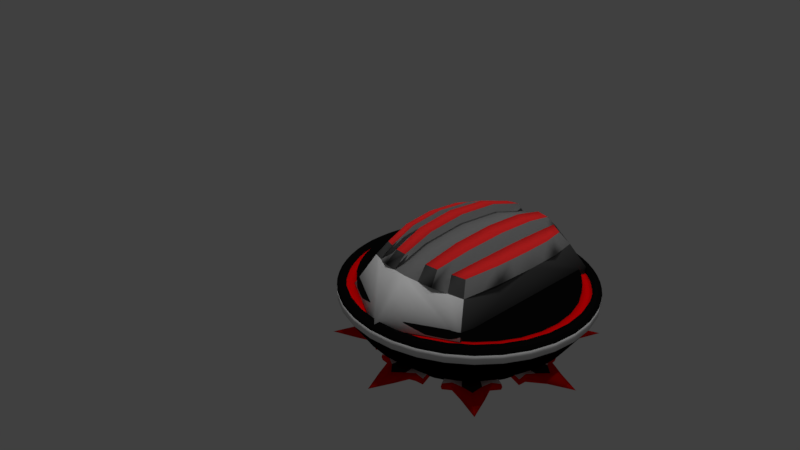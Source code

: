 # Source: spinner.blend  (saved by Blender 2.78.0; exported with 4.5.12 LTS)
import bpy
from mathutils import Matrix  # noqa: F401  (used for matrix-valued properties, if any)

bpy.ops.wm.read_factory_settings(use_empty=True)
scene = bpy.context.scene
scene.name = 'Scene'

# ---- collections
col_collection_1 = bpy.data.collections.new('Collection 1'); scene.collection.children.link(col_collection_1)

# ---- materials (node trees are filled in below, after node groups)
mat_material_006 = bpy.data.materials.new('Material.006')
mat_material_006.alpha_threshold = 0.0
mat_material_006.use_transparent_shadow = False
mat_material_006.diffuse_color = (0.01467, 0.01467, 0.01467, 1.0)
mat_material_006.roughness = 0.5
mat_material_007 = bpy.data.materials.new('Material.007')
mat_material_007.alpha_threshold = 0.0
mat_material_007.use_transparent_shadow = False
mat_material_007.diffuse_color = (0.8, 0.002929, 0.0, 1.0)
mat_material_007.roughness = 0.5
mat_material_011 = bpy.data.materials.new('Material.011')
mat_material_011.alpha_threshold = 0.0
mat_material_011.use_transparent_shadow = False
mat_material_011.roughness = 0.5
mat_material = bpy.data.materials.new('Material')
mat_material.alpha_threshold = 0.0
mat_material.use_transparent_shadow = False
mat_material.roughness = 0.5
mat_material_003 = bpy.data.materials.new('Material.003')
mat_material_003.alpha_threshold = 0.0
mat_material_003.use_transparent_shadow = False
mat_material_003.diffuse_color = (0.8, 0.0, 0.001203, 1.0)
mat_material_003.roughness = 0.5
mat_material_004 = bpy.data.materials.new('Material.004')
mat_material_004.alpha_threshold = 0.0
mat_material_004.use_transparent_shadow = False
mat_material_004.diffuse_color = (0.00258, 0.00258, 0.00258, 1.0)
mat_material_004.roughness = 0.5
mat_material_008 = bpy.data.materials.new('Material.008')
mat_material_008.alpha_threshold = 0.0
mat_material_008.use_transparent_shadow = False
mat_material_008.diffuse_color = (0.8, 0.0243, 0.0243, 1.0)
mat_material_008.roughness = 0.5
mat_material_009 = bpy.data.materials.new('Material.009')
mat_material_009.alpha_threshold = 0.0
mat_material_009.use_transparent_shadow = False
mat_material_009.diffuse_color = (0.1873, 0.1873, 0.1873, 1.0)
mat_material_009.roughness = 0.5
mat_material_010 = bpy.data.materials.new('Material.010')
mat_material_010.alpha_threshold = 0.0
mat_material_010.use_transparent_shadow = False
mat_material_010.diffuse_color = (0.06072, 0.06072, 0.06072, 1.0)
mat_material_010.roughness = 0.5
mat_material_012 = bpy.data.materials.new('Material.012')
mat_material_012.alpha_threshold = 0.0
mat_material_012.use_transparent_shadow = False
mat_material_012.roughness = 0.5
mat_material_005 = bpy.data.materials.new('Material.005')
mat_material_005.alpha_threshold = 0.0
mat_material_005.use_transparent_shadow = False
mat_material_005.diffuse_color = (0.0, 0.0, 0.0, 1.0)
mat_material_005.roughness = 0.5

# ---- material node trees

# ---- world
world_world = bpy.data.worlds.new('World'); scene.world = world_world
world_world.color = (0.05088, 0.05088, 0.05088)
world_world.use_sun_shadow = False
world_world.sun_shadow_jitter_overblur = 0.0
world_world.cycles.sampling_method = 'MANUAL'

# ---- cameras
cam_camera = bpy.data.cameras.new('Camera')
cam_camera.clip_end = 100.0
cam_camera.lens = 35.0
cam_camera.sensor_width = 32.0
cam_camera.sensor_height = 18.0
cam_camera.ortho_scale = 7.314
cam_camera.dof.focus_distance = 0.0
cam_camera.dof.aperture_fstop = 128.0

# ---- lights
light_spot = bpy.data.lights.new('Spot', 'SPOT')
light_spot.transmission_factor = 0.0
light_spot.energy = 100.0
light_spot.shadow_buffer_clip_start = 0.5
light_spot.shadow_soft_size = 0.1
light_spot.shadow_maximum_resolution = 0.006
light_spot.use_absolute_resolution = True
light_sun = bpy.data.lights.new('Sun', 'SUN')
light_sun.transmission_factor = 0.0
light_sun.angle = 0.1993
light_sun.energy = 1.0
light_sun.shadow_buffer_clip_start = 0.5
light_sun.shadow_soft_size = 0.1
light_sun.shadow_cascade_max_distance = 1000.0
light_lamp = bpy.data.lights.new('Lamp', 'POINT')
light_lamp.transmission_factor = 0.0
light_lamp.cutoff_distance = 30.0
light_lamp.energy = 100.0
light_lamp.shadow_buffer_clip_start = 1.001
light_lamp.shadow_soft_size = 0.1
light_lamp.shadow_maximum_resolution = 0.006
light_lamp.use_absolute_resolution = True

# ---- meshes
me_cube = bpy.data.meshes.new('Cube')
me_cube.from_pydata([], [], [])
me_cube.use_remesh_preserve_volume = False
me_cube.use_remesh_preserve_attributes = False
me_cube.use_mirror_vertex_groups = False
me_cube.update()
me_circle_002 = bpy.data.meshes.new('Circle.002')
me_circle_002.from_pydata([(-0.3524, 3.124, -1.379), (-0.9549, 2.995, -1.38), (-1.521, 2.75, -1.382), (-2.028, 2.4, -1.383), (-2.457, 1.958, -1.385), (-2.791, 1.44, -1.386), (-3.018, 0.8675, -1.387), (-3.129, 0.2613, -1.387), (-3.12, -0.3549, -1.388), (-2.991, -0.9575, -1.388), (-2.746, -1.523, -1.388), (-2.396, -2.03, -1.387), (-1.954, -2.459, -1.386), (-1.436, -2.794, -1.385), (-0.8632, -3.021, -1.384), (-0.257, -3.132, -1.382), (0.3592, -3.123, -1.381), (0.9617, -2.993, -1.379), (1.527, -2.749, -1.378), (2.035, -2.399, -1.376), (2.464, -1.956, -1.375), (2.798, -1.439, -1.374), (3.025, -0.8657, -1.373), (3.136, -0.2596, -1.372), (3.127, 0.3567, -1.372), (2.997, 0.9592, -1.372), (2.753, 1.525, -1.372), (2.403, 2.032, -1.373), (1.96, 2.461, -1.373), (1.443, 2.796, -1.375), (0.87, 3.023, -1.376), (0.2638, 3.134, -1.377), (-0.9549, 2.995, -1.38), (-0.3524, 3.124, -1.379), (-1.521, 2.75, -1.382), (-2.028, 2.4, -1.383), (-2.457, 1.958, -1.385), (-2.791, 1.44, -1.386), (-3.018, 0.8675, -1.387), (-3.129, 0.2613, -1.387), (-3.12, -0.3549, -1.388), (-2.991, -0.9575, -1.388), (-2.746, -1.523, -1.388), (-2.396, -2.03, -1.387), (-1.954, -2.459, -1.386), (-1.436, -2.794, -1.385), (-0.8632, -3.021, -1.384), (-0.257, -3.132, -1.382), (0.3592, -3.123, -1.381), (0.9617, -2.993, -1.379), (1.527, -2.749, -1.378), (2.035, -2.399, -1.376), (2.464, -1.956, -1.375), (2.798, -1.439, -1.374), (3.025, -0.8657, -1.373), (3.136, -0.2596, -1.372), (3.127, 0.3567, -1.372), (2.997, 0.9592, -1.372), (2.753, 1.525, -1.372), (2.403, 2.032, -1.373), (1.96, 2.461, -1.373), (1.443, 2.796, -1.375), (0.87, 3.023, -1.376), (0.2638, 3.134, -1.377), (-0.8061, 2.524, -0.6506), (-0.2983, 2.633, -0.6493), (-1.283, 2.318, -0.6519), (-1.71, 2.023, -0.6531), (-2.072, 1.65, -0.6543), (-2.354, 1.214, -0.6552), (-2.545, 0.7308, -0.656), (-2.639, 0.2199, -0.6566), (-2.631, -0.2995, -0.6569), (-2.522, -0.8073, -0.6569), (-2.316, -1.284, -0.6567), (-2.021, -1.711, -0.6562), (-1.648, -2.073, -0.6556), (-1.212, -2.355, -0.6547), (-0.7288, -2.547, -0.6536), (-0.2179, -2.64, -0.6524), (0.3015, -2.632, -0.6511), (0.8093, -2.523, -0.6498), (1.286, -2.317, -0.6485), (1.714, -2.022, -0.6472), (2.075, -1.649, -0.6461), (2.357, -1.213, -0.6452), (2.549, -0.73, -0.6444), (2.642, -0.2191, -0.6438), (2.634, 0.3003, -0.6435), (2.525, 0.8081, -0.6435), (2.319, 1.285, -0.6437), (2.024, 1.712, -0.6442), (1.651, 2.074, -0.6448), (1.215, 2.356, -0.6457), (0.732, 2.547, -0.6468), (0.2211, 2.641, -0.648), (-0.9544, 2.995, -1.598), (-0.3519, 3.125, -1.596), (-1.52, 2.751, -1.599), (-2.027, 2.4, -1.601), (-2.456, 1.958, -1.602), (-2.791, 1.441, -1.603), (-3.018, 0.8676, -1.604), (-3.129, 0.2614, -1.605), (-3.12, -0.3548, -1.605), (-2.99, -0.9573, -1.605), (-2.746, -1.523, -1.605), (-2.395, -2.03, -1.604), (-1.953, -2.459, -1.603), (-1.436, -2.794, -1.602), (-0.8627, -3.021, -1.601), (-0.2565, -3.132, -1.6), (0.3597, -3.123, -1.598), (0.9623, -2.993, -1.597), (1.528, -2.749, -1.595), (2.035, -2.398, -1.594), (2.464, -1.956, -1.592), (2.799, -1.439, -1.591), (3.026, -0.8656, -1.59), (3.137, -0.2594, -1.589), (3.127, 0.3568, -1.589), (2.998, 0.9593, -1.589), (2.754, 1.525, -1.589), (2.403, 2.032, -1.59), (1.961, 2.461, -1.591), (1.443, 2.796, -1.592), (0.8705, 3.023, -1.593), (0.2643, 3.134, -1.594), (-0.8105, 2.547, -1.803), (-0.2981, 2.657, -1.801), (-1.292, 2.339, -1.804), (-1.723, 2.042, -1.805), (-2.088, 1.665, -1.806), (-2.372, 1.225, -1.807), (-2.565, 0.7381, -1.808), (-2.66, 0.2226, -1.809), (-2.652, -0.3014, -1.809), (-2.542, -0.8139, -1.809), (-2.334, -1.295, -1.809), (-2.036, -1.726, -1.808), (-1.66, -2.091, -1.808), (-1.22, -2.376, -1.807), (-0.7326, -2.569, -1.806), (-0.217, -2.663, -1.805), (0.307, -2.655, -1.803), (0.8194, -2.545, -1.802), (1.301, -2.337, -1.801), (1.732, -2.039, -1.799), (2.097, -1.663, -1.798), (2.381, -1.223, -1.797), (2.574, -0.7359, -1.796), (2.669, -0.2203, -1.796), (2.661, 0.3037, -1.796), (2.551, 0.8161, -1.796), (2.343, 1.297, -1.796), (2.045, 1.728, -1.796), (1.669, 2.093, -1.797), (1.229, 2.378, -1.798), (0.7414, 2.571, -1.799), (0.2259, 2.665, -1.8), (-0.8105, 2.547, -1.803), (-0.2981, 2.657, -1.801), (-1.292, 2.339, -1.804), (-1.723, 2.042, -1.805), (-2.088, 1.665, -1.806), (-2.372, 1.225, -1.807), (-2.565, 0.7381, -1.808), (-2.66, 0.2226, -1.809), (-2.652, -0.3014, -1.809), (-2.542, -0.8139, -1.809), (-2.334, -1.295, -1.809), (-2.036, -1.726, -1.808), (-1.66, -2.091, -1.808), (-1.22, -2.376, -1.807), (-0.7326, -2.569, -1.806), (-0.217, -2.663, -1.805), (0.307, -2.655, -1.803), (0.8194, -2.545, -1.802), (1.301, -2.337, -1.801), (1.732, -2.039, -1.799), (2.097, -1.663, -1.798), (2.381, -1.223, -1.797), (2.574, -0.7359, -1.796), (2.669, -0.2203, -1.796), (2.661, 0.3037, -1.796), (2.551, 0.8161, -1.796), (2.343, 1.297, -1.796), (2.045, 1.728, -1.796), (1.669, 2.093, -1.797), (1.229, 2.378, -1.798), (0.7414, 2.571, -1.799), (0.2259, 2.665, -1.8), (-0.6554, 3.07, -1.604), (-1.242, 2.883, -1.605), (-1.78, 2.584, -1.607), (-2.25, 2.187, -1.608), (-2.633, 1.705, -1.609), (-2.914, 1.158, -1.61), (-3.084, 0.5665, -1.611), (-3.135, -0.04685, -1.612), (-3.065, -0.6583, -1.612), (-2.878, -1.244, -1.612), (-2.579, -1.783, -1.611), (-2.182, -2.252, -1.611), (-1.7, -2.636, -1.61), (-1.153, -2.917, -1.609), (-0.5615, -3.087, -1.607), (0.0518, -3.138, -1.606), (0.6633, -3.068, -1.604), (1.249, -2.881, -1.603), (1.788, -2.582, -1.601), (2.257, -2.185, -1.6), (2.641, -1.703, -1.598), (2.922, -1.156, -1.597), (3.092, -0.5645, -1.597), (3.143, 0.04885, -1.596), (3.073, 0.6603, -1.596), (2.886, 1.246, -1.596), (2.587, 1.785, -1.596), (2.19, 2.254, -1.597), (1.708, 2.638, -1.598), (1.161, 2.919, -1.599), (0.5694, 3.089, -1.601), (-0.04391, 3.14, -1.602), (-0.5548, 2.604, -1.807), (-1.052, 2.445, -1.808), (-1.508, 2.192, -1.809), (-1.907, 1.855, -1.811), (-2.232, 1.447, -1.812), (-2.471, 0.9825, -1.813), (-2.615, 0.4807, -1.813), (-2.658, -0.03946, -1.814), (-2.599, -0.5581, -1.814), (-2.44, -1.055, -1.814), (-2.187, -1.512, -1.813), (-1.849, -1.91, -1.813), (-1.441, -2.235, -1.812), (-0.9769, -2.474, -1.811), (-0.4751, -2.618, -1.81), (0.04504, -2.661, -1.809), (0.5637, -2.602, -1.807), (1.061, -2.443, -1.806), (1.517, -2.19, -1.805), (1.916, -1.853, -1.804), (2.241, -1.444, -1.802), (2.48, -0.9802, -1.802), (2.624, -0.4785, -1.801), (2.667, 0.04171, -1.8), (2.608, 0.5603, -1.8), (2.449, 1.057, -1.8), (2.196, 1.514, -1.801), (1.858, 1.912, -1.801), (1.45, 2.237, -1.802), (0.9858, 2.476, -1.803), (0.484, 2.62, -1.804), (-0.03614, 2.663, -1.806), (2.815, -0.8051, -1.729), (2.919, -0.2412, -1.729), (-2.781, -0.8904, -1.743), (-2.554, -1.417, -1.743), (2.91, 0.3321, -1.729), (-2.228, -1.888, -1.743), (2.789, 0.8926, -1.728), (-1.816, -2.288, -1.742), (2.562, 1.419, -1.729), (-1.335, -2.599, -1.741), (2.236, 1.891, -1.729), (-0.8019, -2.81, -1.74), (-0.3267, 2.907, -1.735), (-0.8872, 2.786, -1.736), (1.825, 2.29, -1.73), (-0.238, -2.913, -1.738), (-1.413, 2.559, -1.738), (1.343, 2.601, -1.731), (0.3352, -2.905, -1.737), (-1.885, 2.233, -1.739), (0.8104, 2.812, -1.732), (0.8957, -2.784, -1.735), (-2.284, 1.822, -1.74), (0.2465, 2.915, -1.733), (1.422, -2.557, -1.734), (-2.596, 1.34, -1.741), (1.894, -2.231, -1.733), (-2.807, 0.8072, -1.742), (2.293, -1.819, -1.731), (-2.91, 0.2433, -1.743), (2.604, -1.338, -1.73), (-2.901, -0.3299, -1.743), (-2.848, -0.6115, -1.75), (2.716, -1.074, -1.737), (-2.912, -0.04337, -1.75), (2.454, -1.582, -1.738), (-2.865, 0.5265, -1.749), (2.098, -2.03, -1.739), (-2.707, 1.076, -1.749), (1.662, -2.399, -1.74), (-0.04018, 2.918, -1.741), (-2.445, 1.584, -1.748), (1.161, -2.676, -1.741), (0.5297, 2.87, -1.74), (-2.089, 2.032, -1.746), (0.6169, -2.851, -1.743), (1.079, 2.713, -1.738), (-1.653, 2.401, -1.745), (0.04875, -2.915, -1.744), (1.588, 2.451, -1.737), (-1.153, 2.679, -1.744), (-0.5211, -2.868, -1.746), (2.035, 2.095, -1.736), (-0.6083, 2.853, -1.742), (-1.071, -2.71, -1.747), (2.405, 1.658, -1.736), (-1.579, -2.449, -1.748), (2.682, 1.158, -1.735), (-2.027, -2.093, -1.749), (2.856, 0.6137, -1.735), (-2.396, -1.656, -1.75), (2.921, 0.04555, -1.735), (-2.673, -1.156, -1.75), (2.873, -0.5243, -1.736), (-0.5552, 2.604, -1.628), (-0.2986, 2.657, -1.623), (-1.052, 2.445, -1.63), (-0.811, 2.547, -1.624), (-1.509, 2.192, -1.631), (-1.292, 2.339, -1.626), (-1.907, 1.855, -1.632), (-1.723, 2.042, -1.627), (-2.232, 1.446, -1.633), (-2.088, 1.665, -1.628), (-2.471, 0.9824, -1.634), (-2.373, 1.225, -1.629), (-2.615, 0.4806, -1.635), (-2.566, 0.738, -1.63), (-2.658, -0.03957, -1.635), (-2.66, 0.2225, -1.63), (-2.599, -0.5582, -1.635), (-2.652, -0.3016, -1.631), (-2.44, -1.055, -1.635), (-2.542, -0.814, -1.631), (-2.187, -1.512, -1.635), (-2.334, -1.295, -1.63), (-1.85, -1.91, -1.634), (-2.037, -1.726, -1.63), (-1.441, -2.235, -1.634), (-1.66, -2.091, -1.629), (-0.9773, -2.474, -1.633), (-1.22, -2.376, -1.628), (-0.4756, -2.618, -1.631), (-0.733, -2.569, -1.627), (0.0446, -2.661, -1.63), (-0.2175, -2.663, -1.626), (0.5632, -2.602, -1.629), (0.3066, -2.655, -1.625), (1.06, -2.443, -1.628), (0.819, -2.545, -1.624), (1.517, -2.19, -1.626), (1.3, -2.337, -1.622), (1.915, -1.853, -1.625), (1.731, -2.04, -1.621), (2.24, -1.444, -1.624), (2.096, -1.663, -1.62), (2.479, -0.9803, -1.623), (2.381, -1.223, -1.619), (2.623, -0.4786, -1.622), (2.574, -0.736, -1.618), (2.666, 0.0416, -1.622), (2.668, -0.2204, -1.618), (2.607, 0.5602, -1.622), (2.66, 0.3036, -1.617), (2.448, 1.057, -1.622), (2.55, 0.816, -1.617), (2.195, 1.514, -1.622), (2.342, 1.297, -1.617), (1.858, 1.912, -1.623), (2.045, 1.728, -1.618), (1.449, 2.237, -1.624), (1.668, 2.093, -1.619), (0.9853, 2.476, -1.625), (1.228, 2.378, -1.619), (0.4836, 2.62, -1.626), (0.741, 2.571, -1.621), (-0.03658, 2.663, -1.627), (0.2255, 2.665, -1.622), (2.815, -0.8052, -1.551), (-2.781, -0.8905, -1.565), (-0.3271, 2.907, -1.556), (2.918, -0.2413, -1.55), (-2.554, -1.417, -1.565), (2.909, 0.3319, -1.55), (-2.228, -1.888, -1.564), (2.789, 0.8924, -1.55), (-1.817, -2.288, -1.563), (2.562, 1.419, -1.55), (-1.335, -2.599, -1.562), (2.236, 1.89, -1.551), (-0.8023, -2.81, -1.561), (-0.8876, 2.786, -1.558), (1.824, 2.29, -1.552), (-0.2384, -2.913, -1.56), (-1.414, 2.559, -1.559), (1.343, 2.601, -1.553), (0.3348, -2.905, -1.558), (-1.886, 2.233, -1.561), (0.81, 2.812, -1.554), (0.8953, -2.784, -1.557), (-2.285, 1.822, -1.562), (0.2461, 2.915, -1.555), (1.422, -2.557, -1.556), (-2.596, 1.34, -1.563), (1.893, -2.231, -1.554), (-2.807, 0.8071, -1.564), (2.292, -1.82, -1.553), (-2.911, 0.2432, -1.564), (2.604, -1.338, -1.552), (-2.902, -0.33, -1.565), (-2.848, -0.6116, -1.572), (2.715, -1.074, -1.558), (-2.913, -0.04348, -1.571), (2.454, -1.582, -1.559), (-2.865, 0.5264, -1.571), (2.098, -2.03, -1.56), (-2.708, 1.076, -1.57), (1.661, -2.399, -1.562), (-0.04062, 2.918, -1.562), (-2.446, 1.584, -1.569), (1.161, -2.677, -1.563), (0.5292, 2.87, -1.561), (-2.09, 2.032, -1.568), (0.6164, -2.851, -1.564), (1.079, 2.713, -1.56), (-1.653, 2.401, -1.567), (0.04831, -2.916, -1.566), (1.587, 2.451, -1.559), (-1.153, 2.678, -1.565), (-0.5215, -2.868, -1.567), (2.035, 2.095, -1.558), (-0.6087, 2.853, -1.564), (-1.071, -2.711, -1.569), (2.404, 1.658, -1.557), (-1.58, -2.449, -1.57), (2.681, 1.158, -1.557), (-2.027, -2.093, -1.57), (2.856, 0.6136, -1.557), (-2.396, -1.656, -1.571), (2.92, 0.04544, -1.557), (-2.674, -1.156, -1.571), (2.873, -0.5244, -1.557), (-1.572, 1.528, -2.384), (-1.151, -2.167, -2.386), (-1.575, 1.527, -0.8967), (-1.154, -2.168, -0.898), (1.2, 1.844, -2.377), (1.621, -1.851, -2.379), (1.196, 1.843, -0.8897), (1.617, -1.852, -0.891), (-1.932, 1.908, -1.641), (-1.672, -0.3546, -2.553), (-1.417, -2.618, -1.643), (-0.2374, 2.1, -0.7259), (0.2781, -2.425, -0.7275), (1.462, 2.294, -1.633), (1.977, -2.231, -1.634), (1.722, 0.03199, -2.544), (-0.2329, 2.101, -2.548), (0.2826, -2.424, -2.549), (0.2944, -2.548, -1.638), (-0.3419, 3.038, -1.637), (0.02576, -0.1611, -2.926), (-1.497, -1.322, -2.512), (1.535, 0.9911, -2.497), (0.5072, 2.083, -2.505), (-0.4548, -2.407, -2.503), (-1.706, 0.622, -2.505), (1.768, -0.9501, -2.504), (-0.9501, 1.917, -2.509), (0.997, -2.241, -2.5), (-0.9031, -0.2669, -2.843), (0.9542, -0.05536, -2.839), (-0.114, 1.063, -2.827), (0.1664, -1.398, -2.84), (1.044, -1.266, -2.751), (0.7657, 1.124, -2.744), (-0.9851, 0.9244, -2.748), (-0.7185, -1.466, -2.755), (-1.324, -1.744, -2.449), (1.367, 1.418, -2.437), (0.8534, 1.963, -2.441), (-0.8028, -2.287, -2.444), (-1.689, 0.1337, -2.529), (1.745, -0.459, -2.524), (-0.5915, 2.009, -2.528), (0.6398, -2.333, -2.524), (-1.288, -0.3108, -2.698), (0.49, -0.1082, -2.882), (-0.1734, 1.582, -2.688), (0.09608, -0.7794, -2.883), (-1.584, -0.8383, -2.532), (1.628, 0.5116, -2.521), (0.1371, 2.092, -2.527), (-0.08613, -2.415, -2.526), (-1.639, 1.075, -2.445), (1.694, -1.401, -2.441), (-1.261, 1.723, -2.447), (1.309, -2.046, -2.439), (-0.4387, -0.214, -2.885), (1.338, -0.01168, -2.692), (-0.04411, 0.4512, -2.877), (0.2245, -1.911, -2.695), (0.605, -1.332, -2.796), (1.406, -1.108, -2.627), (0.9989, -0.6605, -2.795), (1.02, -1.754, -2.625), (0.3259, 1.094, -2.786), (1.15, 1.057, -2.621), (0.6365, 1.603, -2.625), (0.86, 0.5342, -2.791), (-1.346, 0.7732, -2.627), (-0.5496, 0.9939, -2.788), (-0.9676, 1.421, -2.629), (-0.9441, 0.3287, -2.796), (-1.108, -1.394, -2.634), (-0.2761, -1.432, -2.798), (-0.8108, -0.8667, -2.799), (-0.5867, -1.937, -2.629), (-0.1811, -1.924, -2.662), (-0.3574, -0.8231, -2.841), (-1.198, -0.8525, -2.666), (-0.4941, 0.39, -2.836), (-0.5705, 1.502, -2.658), (-1.303, 1.248, -2.537), (1.244, 0.5229, -2.656), (1.002, 1.51, -2.531), (0.2315, 1.593, -2.656), (1.357, -1.577, -2.533), (1.372, -0.5598, -2.659), (0.5475, -0.72, -2.839), (0.6224, -1.832, -2.66), (0.4079, 0.4927, -2.834), (-1.317, 0.2312, -2.663), (-0.9552, -1.84, -2.539), (-1.157, -1.55, -2.77), (-1.006, -1.921, -2.714), (1.203, 1.223, -2.76), (1.056, 1.598, -2.707), (0.7525, 1.702, -2.763), (-0.7004, -2.026, -2.766), (-1.478, 0.09709, -2.84), (-1.463, -0.3313, -2.861), (1.535, -0.4229, -2.836), (1.514, 0.007885, -2.854), (-1.126, -0.2928, -2.989), (-1.386, -0.7556, -2.843), (-1.309, -1.18, -2.825), (1.432, 0.4286, -2.833), (1.351, 0.8493, -2.812), (0.1242, 1.815, -2.838), (0.4488, 1.807, -2.819), (-0.07169, -2.139, -2.838), (-0.3951, -2.132, -2.818), (-1.434, 0.923, -2.766), (-1.493, 0.5255, -2.819), (1.49, -1.249, -2.763), (1.555, -0.8537, -2.818), (-0.381, -0.2079, -3.152), (-0.7884, -0.2543, -3.116), (0.8802, -0.5997, -3.073), (0.8409, -0.06875, -3.112), (0.899, -1.559, -2.925), (0.9195, -1.131, -3.035), (0.5622, 1.386, -2.924), (0.7583, 0.4485, -3.07), (0.6757, 0.9657, -3.029), (-1.177, 0.6581, -2.926), (-0.4783, 0.8518, -3.067), (-0.8604, 0.7908, -3.033), (-0.845, 1.226, -2.928), (-0.8296, 1.662, -2.823), (-0.8244, 0.2682, -3.074), (-0.9678, -1.243, -2.932), (-0.2383, -1.277, -3.076), (-0.6265, -1.307, -3.039), (-0.7074, -0.7805, -3.077), (-0.5108, -1.719, -2.928), (-0.5151, 1.743, -2.84), (0.8785, -1.987, -2.814), (0.5651, -2.067, -2.836), (0.4337, -0.1151, -3.15), (-1.375, 1.321, -2.713), (1.426, -1.644, -2.708), (-1.102, 1.491, -2.768), (1.152, -1.815, -2.761), (1.178, -0.03043, -2.983), (0.5347, -1.189, -3.074), (1.237, -0.9921, -2.926), (0.2898, 0.9393, -3.065), (1.013, 0.9075, -2.921), (-0.155, -1.708, -2.957), (-0.3096, -0.7422, -3.114), (-1.047, -0.768, -2.96), (-0.4296, 0.3219, -3.11), (-0.4967, 1.297, -2.954), (-1.139, 1.075, -2.847), (1.095, 0.4386, -2.952), (0.8828, 1.305, -2.842), (0.207, 1.377, -2.952), (1.195, -1.404, -2.844), (1.207, -0.5113, -2.955), (0.4842, -0.6518, -3.112), (0.5499, -1.628, -2.955), (0.3617, 0.4121, -3.108), (-1.151, 0.1827, -2.957), (-0.8341, -1.635, -2.849), (-0.2761, 2.439, -0.6905), (-0.7465, 2.338, -0.6917), (-1.188, 2.147, -0.6929), (-1.584, 1.874, -0.694), (-1.919, 1.528, -0.6951), (-2.18, 1.124, -0.696), (-2.357, 0.677, -0.6967), (-2.444, 0.2037, -0.6972), (-2.437, -0.2773, -0.6975), (-2.336, -0.7477, -0.6975), (-2.145, -1.189, -0.6973), (-1.872, -1.585, -0.6969), (-1.526, -1.92, -0.6963), (-1.122, -2.181, -0.6954), (-0.6749, -2.359, -0.6944), (-0.2016, -2.445, -0.6933), (0.2795, -2.438, -0.6921), (0.7499, -2.337, -0.6909), (1.192, -2.146, -0.6897), (1.587, -1.873, -0.6886), (1.922, -1.527, -0.6875), (2.184, -1.123, -0.6866), (2.361, -0.6761, -0.6859), (2.448, -0.2029, -0.6854), (2.44, 0.2782, -0.6851), (2.339, 0.7486, -0.6851), (2.148, 1.19, -0.6853), (1.875, 1.586, -0.6857), (1.53, 1.921, -0.6864), (1.126, 2.182, -0.6872), (0.6783, 2.36, -0.6882), (0.205, 2.446, -0.6893), (-0.7465, 2.338, -0.6917), (-0.2761, 2.439, -0.6905), (-1.188, 2.147, -0.6929), (-1.584, 1.874, -0.694), (-1.919, 1.528, -0.6951), (-2.18, 1.124, -0.696), (-2.357, 0.677, -0.6967), (-2.444, 0.2037, -0.6972), (-2.437, -0.2773, -0.6975), (-2.336, -0.7477, -0.6975), (-2.145, -1.189, -0.6973), (-1.872, -1.585, -0.6969), (-1.526, -1.92, -0.6963), (-1.122, -2.181, -0.6954), (-0.6749, -2.359, -0.6944), (-0.2016, -2.445, -0.6933), (0.2795, -2.438, -0.6921), (0.7499, -2.337, -0.6909), (1.192, -2.146, -0.6897), (1.587, -1.873, -0.6886), (1.922, -1.527, -0.6875), (2.184, -1.123, -0.6866), (2.361, -0.6761, -0.6859), (2.448, -0.2029, -0.6854), (2.44, 0.2782, -0.6851), (2.339, 0.7486, -0.6851), (2.148, 1.19, -0.6853), (1.875, 1.586, -0.6857), (1.53, 1.921, -0.6864), (1.126, 2.182, -0.6872), (0.6783, 2.36, -0.6882), (0.205, 2.446, -0.6893), (-0.6303, 1.97, -0.122), (-0.2338, 2.055, -0.121), (-1.002, 1.809, -0.123), (-1.336, 1.579, -0.124), (-1.619, 1.288, -0.1249), (-1.839, 0.9473, -0.1256), (-1.988, 0.5703, -0.1262), (-2.061, 0.1714, -0.1267), (-2.055, -0.234, -0.1269), (-1.97, -0.6305, -0.127), (-1.809, -1.003, -0.1268), (-1.579, -1.336, -0.1264), (-1.287, -1.619, -0.1259), (-0.9469, -1.839, -0.1252), (-0.5699, -1.988, -0.1244), (-0.171, -2.061, -0.1234), (0.2344, -2.055, -0.1224), (0.6309, -1.97, -0.1214), (1.003, -1.809, -0.1204), (1.337, -1.579, -0.1194), (1.619, -1.288, -0.1185), (1.839, -0.9471, -0.1178), (1.989, -0.5701, -0.1172), (2.062, -0.1713, -0.1167), (2.056, 0.2342, -0.1165), (1.97, 0.6306, -0.1165), (1.809, 1.003, -0.1166), (1.579, 1.337, -0.117), (1.288, 1.619, -0.1175), (0.9475, 1.839, -0.1182), (0.5705, 1.988, -0.1191), (0.1716, 2.061, -0.12), (-0.746, 2.338, -0.8613), (-0.2756, 2.439, -0.8601), (-1.188, 2.147, -0.8625), (-1.584, 1.874, -0.8636), (-1.919, 1.528, -0.8647), (-2.18, 1.124, -0.8656), (-2.357, 0.6771, -0.8663), (-2.444, 0.2038, -0.8668), (-2.436, -0.2772, -0.8671), (-2.335, -0.7476, -0.8671), (-2.144, -1.189, -0.8669), (-1.871, -1.585, -0.8665), (-1.526, -1.92, -0.8659), (-1.122, -2.181, -0.865), (-0.6744, -2.359, -0.8641), (-0.2012, -2.445, -0.8629), (0.2799, -2.438, -0.8618), (0.7503, -2.337, -0.8605), (1.192, -2.146, -0.8593), (1.588, -1.873, -0.8582), (1.923, -1.527, -0.8571), (2.184, -1.123, -0.8562), (2.361, -0.676, -0.8555), (2.448, -0.2028, -0.855), (2.441, 0.2783, -0.8547), (2.34, 0.7487, -0.8547), (2.149, 1.19, -0.8549), (1.875, 1.586, -0.8553), (1.53, 1.921, -0.856), (1.126, 2.182, -0.8568), (0.6787, 2.36, -0.8578), (0.2054, 2.446, -0.8589), (-4.695e-06, 1.686, -0.0529), (-0.329, 1.654, -0.0529), (-0.6452, 1.558, -0.05291), (-0.9368, 1.402, -0.0529), (-1.193, 1.193, -0.0529), (-1.402, 0.9371, -0.05289), (-1.558, 0.6453, -0.0529), (-1.654, 0.329, -0.0529), (-1.687, -5.584e-06, -0.05289), (-1.654, -0.3291, -0.05289), (-1.558, -0.6454, -0.0529), (-1.402, -0.937, -0.0529), (-1.193, -1.193, -0.05289), (-0.9372, -1.403, -0.05289), (-0.6454, -1.558, -0.0529), (-0.329, -1.654, -0.0529), (-3.638e-06, -1.687, -0.05289), (0.3291, -1.654, -0.05289), (0.6453, -1.558, -0.0529), (0.9368, -1.402, -0.0529), (1.193, -1.193, -0.05289), (1.402, -0.937, -0.0529), (1.558, -0.6453, -0.0529), (1.654, -0.3289, -0.05291), (1.686, -4.405e-06, -0.0529), (1.654, 0.329, -0.0529), (1.558, 0.6452, -0.05291), (1.402, 0.9366, -0.05291), (1.192, 1.192, -0.0529), (0.9369, 1.402, -0.0529), (0.6452, 1.558, -0.05291), (0.3289, 1.654, -0.05291), (-0.329, 1.654, -0.0529), (-4.695e-06, 1.686, -0.0529), (-0.6452, 1.558, -0.05291), (-0.9368, 1.402, -0.0529), (-1.193, 1.193, -0.0529), (-1.402, 0.9371, -0.05289), (-1.558, 0.6453, -0.0529), (-1.654, 0.329, -0.0529), (-1.687, -5.584e-06, -0.05289), (-1.654, -0.3291, -0.05289), (-1.558, -0.6454, -0.0529), (-1.402, -0.937, -0.0529), (-1.193, -1.193, -0.05289), (-0.9372, -1.403, -0.05289), (-0.6454, -1.558, -0.0529), (-0.329, -1.654, -0.0529), (-3.638e-06, -1.687, -0.05289), (0.3291, -1.654, -0.05289), (0.6453, -1.558, -0.0529), (0.9368, -1.402, -0.0529), (1.193, -1.193, -0.05289), (1.402, -0.937, -0.0529), (1.558, -0.6453, -0.0529), (1.654, -0.3289, -0.05291), (1.686, -4.405e-06, -0.0529), (1.654, 0.329, -0.0529), (1.558, 0.6452, -0.05291), (1.402, 0.9366, -0.05291), (1.192, 1.192, -0.0529), (0.9369, 1.402, -0.0529), (0.6452, 1.558, -0.05291), (0.3289, 1.654, -0.05291), (-0.278, 1.398, 0.3293), (4.713e-08, 1.425, 0.3293), (-0.5453, 1.316, 0.3293), (-0.7916, 1.185, 0.3293), (-1.008, 1.008, 0.3293), (-1.185, 0.7916, 0.3293), (-1.316, 0.5453, 0.3293), (-1.398, 0.278, 0.3293), (-1.425, -2.222e-08, 0.3293), (-1.398, -0.278, 0.3293), (-1.316, -0.5453, 0.3293), (-1.185, -0.7916, 0.3293), (-1.008, -1.008, 0.3293), (-0.7916, -1.185, 0.3293), (-0.5453, -1.316, 0.3293), (-0.278, -1.398, 0.3293), (5.114e-07, -1.425, 0.3293), (0.278, -1.398, 0.3293), (0.5453, -1.316, 0.3293), (0.7916, -1.185, 0.3293), (1.008, -1.008, 0.3293), (1.185, -0.7916, 0.3293), (1.316, -0.5453, 0.3293), (1.398, -0.278, 0.3293), (1.425, 1.246e-06, 0.3293), (1.398, 0.278, 0.3293), (1.316, 0.5453, 0.3293), (1.185, 0.7916, 0.3293), (1.008, 1.008, 0.3293), (0.7916, 1.185, 0.3293), (0.5453, 1.316, 0.3293), (0.278, 1.398, 0.3293), (-0.3328, 1.65, -0.167), (-0.003782, 1.682, -0.167), (-0.6491, 1.553, -0.167), (-0.9406, 1.397, -0.167), (-1.196, 1.188, -0.167), (-1.406, 0.9322, -0.167), (-1.562, 0.6405, -0.167), (-1.657, 0.3242, -0.167), (-1.69, -0.004754, -0.167), (-1.658, -0.3338, -0.167), (-1.561, -0.65, -0.167), (-1.406, -0.9414, -0.167), (-1.196, -1.197, -0.167), (-0.9407, -1.407, -0.167), (-0.649, -1.562, -0.167), (-0.3327, -1.658, -0.167), (-0.003781, -1.691, -0.167), (0.3252, -1.659, -0.167), (0.6414, -1.562, -0.167), (0.933, -1.407, -0.167), (1.189, -1.197, -0.167), (1.399, -0.9418, -0.167), (1.554, -0.65, -0.167), (1.65, -0.3337, -0.167), (1.683, -0.004753, -0.167), (1.651, 0.3243, -0.167), (1.554, 0.6406, -0.1669), (1.398, 0.9322, -0.1669), (1.189, 1.188, -0.167), (0.9334, 1.398, -0.167), (0.6416, 1.553, -0.1669), (0.3252, 1.649, -0.1669), (-0.1787, 0.8984, 0.531), (8.14e-09, 0.916, 0.531), (-0.3505, 0.8462, 0.531), (-0.5089, 0.7616, 0.531), (-0.6477, 0.6477, 0.531), (-0.7616, 0.5089, 0.531), (-0.8462, 0.3505, 0.531), (-0.8984, 0.1787, 0.531), (-0.916, 5.254e-08, 0.531), (-0.8984, -0.1787, 0.531), (-0.8462, -0.3505, 0.531), (-0.7616, -0.5089, 0.531), (-0.6477, -0.6477, 0.531), (-0.5089, -0.7616, 0.531), (-0.3505, -0.8462, 0.531), (-0.1787, -0.8984, 0.531), (3.066e-07, -0.916, 0.531), (0.1787, -0.8984, 0.531), (0.3505, -0.8462, 0.531), (0.5089, -0.7616, 0.531), (0.6477, -0.6477, 0.531), (0.7616, -0.5089, 0.531), (0.8462, -0.3505, 0.531), (0.8984, -0.1787, 0.531), (0.916, 8.678e-07, 0.531), (0.8984, 0.1787, 0.531), (0.8462, 0.3505, 0.531), (0.7616, 0.5089, 0.531), (0.6477, 0.6477, 0.531), (0.5089, 0.7616, 0.531), (0.3505, 0.8462, 0.531), (0.1787, 0.8984, 0.531), (-1.329e-07, 1.902e-07, 0.7031), (-0.329, 1.654, -0.0529), (-4.695e-06, 1.686, -0.0529), (-0.6452, 1.558, -0.05291), (-1.193, 1.193, -0.0529), (-0.9368, 1.402, -0.0529), (-1.402, 0.9371, -0.05289), (-1.558, 0.6453, -0.0529), (-1.687, -5.584e-06, -0.05289), (-1.654, 0.329, -0.0529), (-1.654, -0.3291, -0.05289), (-1.558, -0.6454, -0.0529), (-1.193, -1.193, -0.05289), (-1.402, -0.937, -0.0529), (-0.9372, -1.403, -0.05289), (-0.6454, -1.558, -0.0529), (-3.638e-06, -1.687, -0.05289), (-0.329, -1.654, -0.0529), (0.3291, -1.654, -0.05289), (0.6453, -1.558, -0.0529), (1.193, -1.193, -0.05289), (0.9368, -1.402, -0.0529), (1.402, -0.937, -0.0529), (1.558, -0.6453, -0.0529), (1.686, -4.405e-06, -0.0529), (1.654, -0.3289, -0.05291), (1.654, 0.329, -0.0529), (1.558, 0.6452, -0.05291), (1.192, 1.192, -0.0529), (1.402, 0.9366, -0.05291), (0.9369, 1.402, -0.0529), (0.6452, 1.558, -0.05291), (0.3289, 1.654, -0.05291), (-0.3328, 1.65, -0.167), (-0.003782, 1.682, -0.167), (-0.6491, 1.553, -0.167), (-1.196, 1.188, -0.167), (-0.9406, 1.397, -0.167), (-1.406, 0.9322, -0.167), (-1.562, 0.6405, -0.167), (-1.69, -0.004754, -0.167), (-1.657, 0.3242, -0.167), (-1.658, -0.3338, -0.167), (-1.561, -0.65, -0.167), (-1.196, -1.197, -0.167), (-1.406, -0.9414, -0.167), (-0.9407, -1.407, -0.167), (-0.649, -1.562, -0.167), (-0.003781, -1.691, -0.167), (-0.3327, -1.658, -0.167), (0.3252, -1.659, -0.167), (0.6414, -1.562, -0.167), (1.189, -1.197, -0.167), (0.933, -1.407, -0.167), (1.399, -0.9418, -0.167), (1.554, -0.65, -0.167), (1.683, -0.004753, -0.167), (1.65, -0.3337, -0.167), (1.651, 0.3243, -0.167), (1.554, 0.6406, -0.1669), (1.189, 1.188, -0.167), (1.398, 0.9322, -0.1669), (0.9334, 1.398, -0.167), (0.6416, 1.553, -0.1669), (0.3252, 1.649, -0.1669), (-0.4546, 2.29, -0.03178), (0.0007152, 2.33, -0.03194), (-0.8804, 2.128, -0.03283), (-1.645, 1.647, -0.03198), (-1.282, 1.92, -0.03264), (-1.94, 1.298, -0.03176), (-2.126, 0.8819, -0.03284), (-2.328, 0.0008977, -0.03196), (-2.263, 0.4511, -0.03265), (-2.288, -0.4543, -0.0318), (-2.128, -0.8807, -0.03279), (-1.647, -1.647, -0.03189), (-1.917, -1.28, -0.03271), (-1.294, -1.937, -0.03188), (-0.8818, -2.13, -0.03272), (0.0007204, -2.332, -0.0318), (-0.4487, -2.259, -0.03279), (0.455, -2.283, -0.03196), (0.8839, -2.131, -0.03265), (1.651, -1.65, -0.03176), (1.28, -1.913, -0.03284), (1.936, -1.292, -0.03198), (2.133, -0.8825, -0.03264), (2.334, 0.0009072, -0.03178), (2.259, -0.4483, -0.03283), (2.285, 0.4553, -0.03194), (2.132, 0.8836, -0.03269), (1.649, 1.65, -0.03185), (1.917, 1.281, -0.03277), (1.296, 1.939, -0.03186), (0.8825, 2.13, -0.03277), (0.4507, 2.263, -0.03269), (-0.4588, 2.278, -0.1887), (-0.004506, 2.327, -0.1889), (-0.8877, 2.127, -0.188), (-1.655, 1.645, -0.1889), (-1.284, 1.909, -0.1878), (-1.94, 1.288, -0.1887), (-2.137, 0.8777, -0.188), (-2.338, -0.005665, -0.1889), (-2.263, 0.4436, -0.1878), (-2.289, -0.46, -0.1887), (-2.136, -0.8884, -0.188), (-1.653, -1.654, -0.1888), (-1.92, -1.286, -0.1879), (-1.3, -1.944, -0.1888), (-0.8863, -2.135, -0.1879), (-0.0045, -2.335, -0.1887), (-0.4545, -2.268, -0.188), (0.4508, -2.294, -0.1889), (0.8767, -2.133, -0.1878), (1.641, -1.652, -0.1887), (1.278, -1.925, -0.188), (1.936, -1.303, -0.1889), (2.123, -0.8866, -0.1878), (2.324, -0.005656, -0.1887), (2.259, -0.4559, -0.188), (2.284, 0.4495, -0.1889), (2.124, 0.8759, -0.1879), (1.644, 1.642, -0.1888), (1.913, 1.276, -0.188), (1.29, 1.932, -0.1888), (0.878, 2.125, -0.188), (0.445, 2.254, -0.1879), (-0.2506, 2.556, -0.01756), (-0.6518, 2.151, -0.006616), (-1.426, 1.739, -0.005174), (-1.982, 1.628, -0.0176), (-1.981, 1.06, -0.006082), (-2.237, 0.2211, -0.004556), (-2.553, -0.2503, -0.01754), (-2.149, -0.6514, -0.005242), (-1.737, -1.425, -0.004571), (-1.629, -1.985, -0.01741), (-1.059, -1.981, -0.004584), (-0.2196, -2.235, -0.005209), (0.2525, -2.552, -0.01754), (0.6533, -2.151, -0.004544), (1.426, -1.736, -0.006053), (1.984, -1.626, -0.0176), (1.984, -1.059, -0.005142), (2.237, -0.2195, -0.006604), (2.555, 0.2528, -0.01756), (2.153, 0.6536, -0.005981), (1.739, 1.427, -0.006589), (1.632, 1.988, -0.01744), (1.061, 1.984, -0.006575), (0.2211, 2.239, -0.006013), (-0.2563, 2.548, -0.2031), (-0.6571, 2.146, -0.2161), (-1.43, 1.731, -0.2146), (-1.987, 1.621, -0.2031), (-1.988, 1.055, -0.2155), (-2.241, 0.2148, -0.2141), (-2.559, -0.2576, -0.2031), (-2.157, -0.6584, -0.2147), (-1.742, -1.432, -0.2141), (-1.636, -1.993, -0.2032), (-1.064, -1.988, -0.2141), (-0.2248, -2.244, -0.2147), (0.2468, -2.561, -0.2031), (0.648, -2.156, -0.2141), (1.422, -1.744, -0.2155), (1.978, -1.633, -0.2031), (1.977, -1.065, -0.2146), (2.233, -0.2259, -0.2161), (2.549, 0.2455, -0.2031), (2.146, 0.6467, -0.2154), (1.733, 1.42, -0.2161), (1.625, 1.98, -0.2033), (1.055, 1.977, -0.2161), (0.2158, 2.23, -0.2155), (2.151, -0.8761, -0.1115), (2.274, -0.4722, -0.11), (-2.654, -0.5298, -0.1089), (-2.142, -0.9072, -0.109), (2.702, -0.002457, -0.1115), (-1.943, -1.279, -0.1097), (2.65, 0.525, -0.1118), (-1.914, -1.914, -0.1084), (2.139, 0.9025, -0.1116), (-1.504, -2.251, -0.1084), (1.94, 1.275, -0.111), (-0.8755, -2.156, -0.1096), (-0.001972, 2.701, -0.1119), (-0.5294, 2.649, -0.1116), (1.91, 1.909, -0.1123), (-0.4718, -2.278, -0.109), (-0.9067, 2.138, -0.11), (1.5, 2.246, -0.1123), (-0.001813, -2.706, -0.1088), (-1.279, 1.939, -0.1115), (0.8717, 2.151, -0.111), (0.5256, -2.654, -0.1091), (-1.914, 1.909, -0.1106), (0.468, 2.273, -0.1116), (0.9029, -2.143, -0.1106), (-2.25, 1.5, -0.1102), (1.275, -1.944, -0.1092), (-2.155, 0.8713, -0.1092), (1.91, -1.914, -0.1101), (-2.278, 0.4675, -0.1107), (2.246, -1.504, -0.1105), (-2.705, -0.0023, -0.1091), (-3.268, -0.3239, -0.1086), (1.997, -1.053, -0.1111), (-2.248, 0.2349, -0.1092), (2.535, -2.084, -0.1103), (1.418, -1.758, -0.1095), (-2.001, 1.048, -0.1095), (0.2354, 2.244, -0.1127), (-2.538, 2.079, -0.1104), (0.669, -2.159, -0.1092), (-1.422, 1.754, -0.1112), (0.3198, -3.268, -0.1085), (1.049, 1.997, -0.1128), (-0.2392, -2.248, -0.108), (2.08, 2.534, -0.1129), (-0.6728, 2.154, -0.1115), (1.754, 1.418, -0.1128), (-0.3236, 3.263, -0.1122), (-1.052, -2.002, -0.1079), (-2.084, -2.539, -0.1078), (2.155, 0.6685, -0.1127), (-1.758, -1.423, -0.1079), (3.264, 0.3192, -0.1121), (2.244, -0.2397, -0.1114), (-2.158, -0.6733, -0.108)], [], [(23, 22, 118, 214, 119), (62, 63, 95, 94), (22, 23, 55, 54), (9, 10, 42, 41), (23, 24, 56, 55), (10, 11, 43, 42), (24, 25, 57, 56), (11, 12, 44, 43), (25, 26, 58, 57), (12, 13, 45, 44), (26, 27, 59, 58), (13, 14, 46, 45), (0, 1, 32, 33), (27, 28, 60, 59), (14, 15, 47, 46), (1, 2, 34, 32), (28, 29, 61, 60), (15, 16, 48, 47), (2, 3, 35, 34), (29, 30, 62, 61), (16, 17, 49, 48), (3, 4, 36, 35), (30, 31, 63, 62), (17, 18, 50, 49), (4, 5, 37, 36), (31, 0, 33, 63), (18, 19, 51, 50), (5, 6, 38, 37), (19, 20, 52, 51), (6, 7, 39, 38), (20, 21, 53, 52), (7, 8, 40, 39), (21, 22, 54, 53), (8, 9, 41, 40), (64, 66, 67, 68, 69, 70, 71, 72, 73, 74, 75, 76, 77, 78, 79, 80, 81, 82, 83, 84, 85, 86, 87, 88, 89, 90, 91, 92, 93, 94, 95, 65), (49, 50, 82, 81), (36, 37, 69, 68), (63, 33, 65, 95), (50, 51, 83, 82), (37, 38, 70, 69), (51, 52, 84, 83), (38, 39, 71, 70), (52, 53, 85, 84), (39, 40, 72, 71), (53, 54, 86, 85), (40, 41, 73, 72), (54, 55, 87, 86), (41, 42, 74, 73), (55, 56, 88, 87), (42, 43, 75, 74), (56, 57, 89, 88), (43, 44, 76, 75), (57, 58, 90, 89), (44, 45, 77, 76), (58, 59, 91, 90), (45, 46, 78, 77), (33, 32, 64, 65), (59, 60, 92, 91), (46, 47, 79, 78), (32, 34, 66, 64), (60, 61, 93, 92), (47, 48, 80, 79), (34, 35, 67, 66), (61, 62, 94, 93), (48, 49, 81, 80), (35, 36, 68, 67), (306, 269, 397, 434), (10, 9, 105, 201, 106), (24, 23, 119, 215, 120), (11, 10, 106, 202, 107), (25, 24, 120, 216, 121), (12, 11, 107, 203, 108), (26, 25, 121, 217, 122), (13, 12, 108, 204, 109), (27, 26, 122, 218, 123), (14, 13, 109, 205, 110), (1, 0, 97, 192, 96), (28, 27, 123, 219, 124), (15, 14, 110, 206, 111), (2, 1, 96, 193, 98), (29, 28, 124, 220, 125), (16, 15, 111, 207, 112), (3, 2, 98, 194, 99), (30, 29, 125, 221, 126), (17, 16, 112, 208, 113), (4, 3, 99, 195, 100), (31, 30, 126, 222, 127), (18, 17, 113, 209, 114), (5, 4, 100, 196, 101), (0, 31, 127, 223, 97), (19, 18, 114, 210, 115), (6, 5, 101, 197, 102), (20, 19, 115, 211, 116), (7, 6, 102, 198, 103), (21, 20, 116, 212, 117), (8, 7, 103, 199, 104), (22, 21, 117, 213, 118), (9, 8, 104, 200, 105), (154, 249, 153, 185, 186), (257, 319, 447, 387), (293, 282, 410, 421), (272, 306, 434, 400), (284, 293, 421, 412), (318, 258, 385, 446), (305, 270, 398, 433), (259, 318, 446, 388), (292, 283, 411, 420), (273, 305, 433, 401), (255, 129, 321, 382), (285, 292, 420, 413), (254, 159, 383, 380), (253, 158, 381, 378), (317, 257, 387, 445), (304, 271, 399, 432), (252, 157, 379, 376), (260, 317, 445, 389), (291, 284, 412, 419), (274, 304, 432, 402), (251, 156, 377, 374), (286, 291, 419, 414), (250, 155, 375, 372), (159, 255, 382, 383), (249, 154, 373, 370), (316, 259, 388, 444), (303, 272, 400, 431), (158, 254, 380, 381), (248, 153, 371, 368), (261, 316, 444, 390), (290, 285, 413, 418), (275, 303, 431, 403), (160, 161, 191, 190, 189, 188, 187, 186, 185, 184, 183, 182, 181, 180, 179, 178, 177, 176, 175, 174, 173, 172, 171, 170, 169, 168, 167, 166, 165, 164, 163, 162), (141, 236, 140, 172, 173), (155, 250, 154, 186, 187), (142, 237, 141, 173, 174), (128, 224, 129, 161, 160), (156, 251, 155, 187, 188), (143, 238, 142, 174, 175), (130, 225, 128, 160, 162), (157, 252, 156, 188, 189), (144, 239, 143, 175, 176), (131, 226, 130, 162, 163), (158, 253, 157, 189, 190), (145, 240, 144, 176, 177), (132, 227, 131, 163, 164), (159, 254, 158, 190, 191), (146, 241, 145, 177, 178), (133, 228, 132, 164, 165), (129, 255, 159, 191, 161), (147, 242, 146, 178, 179), (134, 229, 133, 165, 166), (148, 243, 147, 179, 180), (135, 230, 134, 166, 167), (149, 244, 148, 180, 181), (136, 231, 135, 167, 168), (150, 245, 149, 181, 182), (137, 232, 136, 168, 169), (151, 246, 150, 182, 183), (138, 233, 137, 169, 170), (152, 247, 151, 183, 184), (139, 234, 138, 170, 171), (153, 248, 152, 184, 185), (140, 235, 139, 171, 172), (157, 253, 378, 379), (105, 200, 288, 258), (200, 104, 287, 288), (247, 152, 369, 366), (118, 213, 289, 256), (213, 117, 286, 289), (287, 290, 418, 415), (104, 199, 290, 287), (199, 103, 285, 290), (156, 252, 376, 377), (117, 212, 291, 286), (212, 116, 284, 291), (246, 151, 367, 364), (103, 198, 292, 285), (198, 102, 283, 292), (155, 251, 374, 375), (116, 211, 293, 284), (211, 115, 282, 293), (245, 150, 365, 362), (102, 197, 294, 283), (197, 101, 281, 294), (315, 260, 389, 443), (115, 210, 295, 282), (210, 114, 280, 295), (302, 273, 401, 430), (97, 223, 296, 268), (223, 127, 279, 296), (154, 250, 372, 373), (101, 196, 297, 281), (196, 100, 278, 297), (244, 149, 363, 360), (114, 209, 298, 280), (209, 113, 277, 298), (262, 315, 443, 391), (127, 222, 299, 279), (222, 126, 276, 299), (289, 286, 414, 417), (100, 195, 300, 278), (195, 99, 275, 300), (276, 302, 430, 404), (113, 208, 301, 277), (208, 112, 274, 301), (153, 249, 370, 371), (126, 221, 302, 276), (221, 125, 273, 302), (243, 148, 361, 358), (99, 194, 303, 275), (194, 98, 272, 303), (256, 289, 417, 384), (112, 207, 304, 274), (207, 111, 271, 304), (152, 248, 368, 369), (125, 220, 305, 273), (220, 124, 270, 305), (242, 147, 359, 356), (98, 193, 306, 272), (193, 96, 269, 306), (151, 247, 366, 367), (111, 206, 307, 271), (206, 110, 267, 307), (241, 146, 357, 354), (124, 219, 308, 270), (219, 123, 266, 308), (314, 261, 390, 442), (96, 192, 309, 269), (192, 97, 268, 309), (301, 274, 402, 429), (110, 205, 310, 267), (205, 109, 265, 310), (150, 246, 364, 365), (123, 218, 311, 266), (218, 122, 264, 311), (240, 145, 355, 352), (109, 204, 312, 265), (204, 108, 263, 312), (263, 314, 442, 392), (122, 217, 313, 264), (217, 121, 262, 313), (288, 287, 415, 416), (108, 203, 314, 263), (203, 107, 261, 314), (277, 301, 429, 405), (121, 216, 315, 262), (216, 120, 260, 315), (149, 245, 362, 363), (107, 202, 316, 261), (202, 106, 259, 316), (239, 144, 353, 350), (120, 215, 317, 260), (215, 119, 257, 317), (258, 288, 416, 385), (106, 201, 318, 259), (201, 105, 258, 318), (148, 244, 360, 361), (119, 214, 319, 257), (214, 118, 256, 319), (447, 384, 365, 364), (446, 385, 339, 338), (445, 387, 367, 366), (444, 388, 341, 340), (443, 389, 369, 368), (442, 390, 343, 342), (441, 391, 371, 370), (440, 392, 345, 344), (439, 393, 373, 372), (438, 394, 347, 346), (437, 386, 321, 320), (436, 395, 375, 374), (435, 396, 349, 348), (434, 397, 323, 322), (433, 398, 377, 376), (432, 399, 351, 350), (431, 400, 325, 324), (430, 401, 379, 378), (429, 402, 353, 352), (428, 403, 327, 326), (427, 404, 381, 380), (426, 405, 355, 354), (425, 406, 329, 328), (424, 407, 383, 382), (423, 408, 357, 356), (422, 409, 331, 330), (421, 410, 359, 358), (420, 411, 333, 332), (419, 412, 361, 360), (418, 413, 335, 334), (417, 414, 363, 362), (416, 415, 337, 336), (385, 416, 336, 339), (384, 417, 362, 365), (415, 418, 334, 337), (414, 419, 360, 363), (413, 420, 332, 335), (412, 421, 358, 361), (411, 422, 330, 333), (410, 423, 356, 359), (386, 424, 382, 321), (409, 425, 328, 331), (408, 426, 354, 357), (407, 427, 380, 383), (406, 428, 326, 329), (405, 429, 352, 355), (404, 430, 378, 381), (403, 431, 324, 327), (402, 432, 350, 353), (401, 433, 376, 379), (400, 434, 322, 325), (399, 435, 348, 351), (398, 436, 374, 377), (397, 437, 320, 323), (396, 438, 346, 349), (395, 439, 372, 375), (394, 440, 344, 347), (393, 441, 370, 373), (392, 442, 342, 345), (391, 443, 368, 371), (390, 444, 340, 343), (389, 445, 366, 369), (388, 446, 338, 341), (387, 447, 364, 367), (319, 256, 384, 447), (283, 294, 422, 411), (271, 307, 435, 399), (294, 281, 409, 422), (307, 267, 396, 435), (282, 295, 423, 410), (270, 308, 436, 398), (295, 280, 408, 423), (308, 266, 395, 436), (129, 224, 320, 321), (128, 225, 322, 323), (268, 296, 424, 386), (269, 309, 437, 397), (130, 226, 324, 325), (296, 279, 407, 424), (309, 268, 386, 437), (131, 227, 326, 327), (132, 228, 328, 329), (133, 229, 330, 331), (281, 297, 425, 409), (267, 310, 438, 396), (224, 128, 323, 320), (134, 230, 332, 333), (297, 278, 406, 425), (310, 265, 394, 438), (225, 130, 325, 322), (135, 231, 334, 335), (226, 131, 327, 324), (136, 232, 336, 337), (227, 132, 329, 326), (280, 298, 426, 408), (137, 233, 338, 339), (266, 311, 439, 395), (228, 133, 331, 328), (298, 277, 405, 426), (138, 234, 340, 341), (311, 264, 393, 439), (229, 134, 333, 330), (139, 235, 342, 343), (230, 135, 335, 332), (140, 236, 344, 345), (231, 136, 337, 334), (279, 299, 427, 407), (141, 237, 346, 347), (265, 312, 440, 394), (232, 137, 339, 336), (142, 238, 348, 349), (299, 276, 404, 427), (312, 263, 392, 440), (233, 138, 341, 338), (143, 239, 350, 351), (234, 139, 343, 340), (144, 240, 352, 353), (235, 140, 345, 342), (145, 241, 354, 355), (278, 300, 428, 406), (264, 313, 441, 393), (236, 141, 347, 344), (146, 242, 356, 357), (300, 275, 403, 428), (313, 262, 391, 441), (237, 142, 349, 346), (147, 243, 358, 359), (238, 143, 351, 348), (501, 473, 489), (459, 460, 455, 454), (490, 502, 474), (531, 514, 596, 603), (499, 487, 471), (500, 488, 472), (504, 492, 476), (455, 460, 466, 462), (460, 451, 458, 466), (503, 491, 475), (450, 459, 467, 456), (459, 454, 461, 467), (537, 509, 593, 609), (538, 494, 468, 507), (537, 492, 465, 508), (461, 462, 463), (486, 498, 470), (454, 455, 462, 461), (450, 451, 460, 459), (456, 457, 458), (497, 469, 485), (450, 456, 458, 451), (536, 509, 480, 496), (535, 510, 481, 511), (534, 504, 476, 512), (533, 513, 479, 495), (532, 514, 482, 515), (531, 506, 478, 516), (481, 512, 568, 569), (498, 463, 550, 554), (472, 524, 583, 559), (478, 511, 566, 567), (497, 457, 548, 552), (484, 523, 582, 581), (449, 485, 541, 542), (480, 508, 525, 522), (508, 465, 500, 525), (530, 517, 573, 602), (468, 496, 526, 505), (496, 480, 522, 526), (503, 530, 602, 590), (477, 523, 527, 493), (523, 484, 521, 527), (477, 520, 578, 565), (479, 507, 528, 518), (507, 468, 505, 528), (509, 536, 608, 593), (464, 495, 529, 491), (495, 479, 518, 529), (483, 519, 576, 575), (475, 519, 530, 503), (519, 483, 517, 530), (514, 531, 516, 482), (536, 494, 587, 608), (476, 492, 586, 585), (487, 532, 515, 471), (529, 518, 574, 601), (475, 491, 584, 577), (499, 533, 495, 464), (491, 529, 601, 584), (490, 474, 563, 549), (510, 534, 512, 481), (516, 478, 567, 571), (510, 535, 607, 594), (506, 535, 511, 478), (540, 488, 546, 612), (489, 473, 561, 547), (494, 536, 496, 468), (515, 482, 572, 570), (535, 506, 592, 607), (457, 497, 485, 449, 458), (461, 463, 498, 486, 452), (509, 537, 508, 480), (474, 502, 562, 563), (521, 540, 612, 579), (513, 538, 507, 479), (528, 505, 564, 600), (463, 490, 549, 550), (473, 501, 560, 561), (483, 520, 539, 517), (520, 477, 493, 539), (456, 467, 464, 491, 503, 448), (462, 466, 465, 492, 504, 453), (466, 458, 449, 488, 500, 465), (467, 461, 452, 487, 499, 464), (518, 528, 600, 574), (484, 524, 540, 521), (524, 472, 488, 540), (463, 462, 453, 502, 490), (448, 501, 489, 457, 456), (612, 546, 542, 541), (611, 551, 548, 547), (602, 573, 561, 560), (601, 574, 575, 576), (600, 564, 565, 578), (599, 579, 553, 552), (598, 580, 581, 582), (597, 558, 559, 583), (580, 597, 583, 581), (564, 598, 582, 565), (551, 599, 552, 548), (574, 600, 578, 575), (584, 601, 576, 577), (590, 602, 560, 588), (555, 554, 603, 596), (554, 550, 592, 603), (544, 543, 604, 545), (543, 555, 596, 604), (557, 570, 605, 556), (570, 572, 595, 605), (563, 562, 606, 594), (562, 589, 591, 606), (550, 549, 607, 592), (549, 563, 594, 607), (567, 566, 608, 587), (566, 569, 593, 608), (569, 568, 609, 593), (568, 585, 586, 609), (572, 571, 610, 595), (571, 567, 587, 610), (573, 611, 547, 561), (579, 612, 541, 553), (492, 537, 609, 586), (506, 531, 603, 592), (522, 525, 597, 580), (501, 448, 588, 560), (471, 515, 570, 557), (525, 500, 558, 597), (502, 453, 589, 562), (482, 516, 571, 572), (538, 513, 595, 610), (532, 487, 545, 604), (448, 503, 590, 588), (494, 538, 610, 587), (514, 532, 604, 596), (452, 486, 543, 544), (453, 504, 591, 589), (487, 452, 544, 545), (505, 526, 598, 564), (519, 475, 577, 576), (488, 449, 542, 546), (526, 522, 580, 598), (520, 483, 575, 578), (517, 539, 611, 573), (533, 499, 556, 605), (539, 493, 551, 611), (513, 533, 605, 595), (457, 489, 547, 548), (493, 527, 599, 551), (523, 477, 565, 582), (469, 497, 552, 553), (527, 521, 579, 599), (524, 484, 581, 583), (470, 498, 554, 555), (534, 510, 594, 606), (511, 481, 569, 566), (485, 469, 553, 541), (499, 471, 557, 556), (504, 534, 606, 591), (512, 476, 585, 568), (486, 470, 555, 543), (500, 472, 559, 558), (636, 635, 731, 732), (675, 676, 708, 707), (635, 636, 668, 667), (622, 623, 655, 654), (636, 637, 669, 668), (623, 624, 656, 655), (637, 638, 670, 669), (624, 625, 657, 656), (638, 639, 671, 670), (625, 626, 658, 657), (639, 640, 672, 671), (626, 627, 659, 658), (613, 614, 645, 646), (640, 641, 673, 672), (627, 628, 660, 659), (614, 615, 647, 645), (641, 642, 674, 673), (628, 629, 661, 660), (615, 616, 648, 647), (642, 643, 675, 674), (629, 630, 662, 661), (616, 617, 649, 648), (643, 644, 676, 675), (630, 631, 663, 662), (617, 618, 650, 649), (644, 613, 646, 676), (631, 632, 664, 663), (618, 619, 651, 650), (632, 633, 665, 664), (619, 620, 652, 651), (633, 634, 666, 665), (620, 621, 653, 652), (634, 635, 667, 666), (621, 622, 654, 653), (677, 679, 680, 681, 682, 683, 684, 685, 686, 687, 688, 689, 690, 691, 692, 693, 694, 695, 696, 697, 698, 699, 700, 701, 702, 703, 704, 705, 706, 707, 708, 678), (662, 663, 695, 694), (649, 650, 682, 681), (676, 646, 678, 708), (663, 664, 696, 695), (650, 651, 683, 682), (664, 665, 697, 696), (651, 652, 684, 683), (665, 666, 698, 697), (652, 653, 685, 684), (666, 667, 699, 698), (653, 654, 686, 685), (667, 668, 700, 699), (654, 655, 687, 686), (668, 669, 701, 700), (655, 656, 688, 687), (669, 670, 702, 701), (656, 657, 689, 688), (670, 671, 703, 702), (657, 658, 690, 689), (671, 672, 704, 703), (658, 659, 691, 690), (646, 645, 677, 678), (672, 673, 705, 704), (659, 660, 692, 691), (645, 647, 679, 677), (673, 674, 706, 705), (660, 661, 693, 692), (647, 648, 680, 679), (674, 675, 707, 706), (661, 662, 694, 693), (648, 649, 681, 680), (709, 710, 740, 739, 738, 737, 736, 735, 734, 733, 732, 731, 730, 729, 728, 727, 726, 725, 724, 723, 722, 721, 720, 719, 718, 717, 716, 715, 714, 713, 712, 711), (623, 622, 718, 719), (637, 636, 732, 733), (624, 623, 719, 720), (638, 637, 733, 734), (625, 624, 720, 721), (639, 638, 734, 735), (626, 625, 721, 722), (640, 639, 735, 736), (627, 626, 722, 723), (614, 613, 710, 709), (641, 640, 736, 737), (628, 627, 723, 724), (615, 614, 709, 711), (642, 641, 737, 738), (629, 628, 724, 725), (616, 615, 711, 712), (643, 642, 738, 739), (630, 629, 725, 726), (617, 616, 712, 713), (644, 643, 739, 740), (631, 630, 726, 727), (618, 617, 713, 714), (613, 644, 740, 710), (632, 631, 727, 728), (619, 618, 714, 715), (633, 632, 728, 729), (620, 619, 715, 716), (634, 633, 729, 730), (621, 620, 716, 717), (635, 634, 730, 731), (622, 621, 717, 718), (764, 763, 859, 860), (803, 804, 836, 835), (763, 764, 796, 795), (750, 751, 783, 782), (764, 765, 797, 796), (751, 752, 784, 783), (765, 766, 798, 797), (752, 753, 785, 784), (766, 767, 799, 798), (753, 754, 786, 785), (767, 768, 800, 799), (754, 755, 787, 786), (741, 742, 773, 774), (768, 769, 801, 800), (755, 756, 788, 787), (742, 743, 775, 773), (769, 770, 802, 801), (756, 757, 789, 788), (743, 744, 776, 775), (770, 771, 803, 802), (757, 758, 790, 789), (744, 745, 777, 776), (771, 772, 804, 803), (758, 759, 791, 790), (745, 746, 778, 777), (772, 741, 774, 804), (759, 760, 792, 791), (746, 747, 779, 778), (760, 761, 793, 792), (747, 748, 780, 779), (761, 762, 794, 793), (748, 749, 781, 780), (762, 763, 795, 794), (749, 750, 782, 781), (821, 822, 886, 885), (790, 791, 823, 822), (777, 778, 810, 809), (804, 774, 806, 836), (791, 792, 824, 823), (778, 779, 811, 810), (792, 793, 825, 824), (779, 780, 812, 811), (793, 794, 826, 825), (780, 781, 813, 812), (794, 795, 827, 826), (781, 782, 814, 813), (795, 796, 828, 827), (782, 783, 815, 814), (796, 797, 829, 828), (783, 784, 816, 815), (797, 798, 830, 829), (784, 785, 817, 816), (798, 799, 831, 830), (785, 786, 818, 817), (799, 800, 832, 831), (786, 787, 819, 818), (774, 773, 805, 806), (800, 801, 833, 832), (787, 788, 820, 819), (773, 775, 807, 805), (801, 802, 834, 833), (788, 789, 821, 820), (775, 776, 808, 807), (802, 803, 835, 834), (789, 790, 822, 821), (776, 777, 809, 808), (837, 838, 868, 867, 866, 865, 864, 863, 862, 861, 860, 859, 858, 857, 856, 855, 854, 853, 852, 851, 850, 849, 848, 847, 846, 845, 844, 843, 842, 841, 840, 839), (764, 860, 958, 926), (843, 747, 908, 940), (752, 751, 847, 848), (751, 750, 911, 912), (859, 763, 924, 956), (760, 856, 954, 922), (750, 749, 909, 911), (768, 767, 863, 864), (842, 843, 940, 939), (868, 838, 935, 965), (749, 748, 910, 909), (756, 755, 851, 852), (841, 842, 939, 937), (855, 759, 920, 952), (840, 841, 937, 938), (744, 743, 839, 840), (866, 867, 964, 963), (772, 868, 965, 933), (747, 746, 907, 908), (772, 771, 867, 868), (741, 772, 933, 903), (865, 866, 963, 961), (746, 745, 905, 907), (760, 759, 855, 856), (837, 839, 936, 934), (864, 865, 961, 962), (748, 747, 843, 844), (745, 744, 906, 905), (771, 770, 931, 932), (838, 837, 934, 935), (867, 771, 932, 964), (891, 892, 901), (808, 809, 873, 872), (835, 836, 900, 899), (822, 823, 887, 886), (809, 810, 874, 873), (836, 806, 870, 900), (823, 824, 888, 887), (810, 811, 875, 874), (824, 825, 889, 888), (811, 812, 876, 875), (825, 826, 890, 889), (812, 813, 877, 876), (826, 827, 891, 890), (813, 814, 878, 877), (827, 828, 892, 891), (814, 815, 879, 878), (828, 829, 893, 892), (815, 816, 880, 879), (829, 830, 894, 893), (816, 817, 881, 880), (830, 831, 895, 894), (817, 818, 882, 881), (831, 832, 896, 895), (818, 819, 883, 882), (806, 805, 869, 870), (832, 833, 897, 896), (819, 820, 884, 883), (805, 807, 871, 869), (833, 834, 898, 897), (820, 821, 885, 884), (807, 808, 872, 871), (834, 835, 899, 898), (878, 879, 901), (892, 893, 901), (879, 880, 901), (893, 894, 901), (880, 881, 901), (894, 895, 901), (881, 882, 901), (895, 896, 901), (882, 883, 901), (870, 869, 901), (896, 897, 901), (883, 884, 901), (869, 871, 901), (897, 898, 901), (884, 885, 901), (871, 872, 901), (898, 899, 901), (885, 886, 901), (872, 873, 901), (899, 900, 901), (886, 887, 901), (873, 874, 901), (900, 870, 901), (887, 888, 901), (874, 875, 901), (888, 889, 901), (875, 876, 901), (889, 890, 901), (876, 877, 901), (890, 891, 901), (877, 878, 901), (948, 916, 980, 1089, 1012), (911, 909, 973, 1036, 975), (946, 945, 1009, 1062, 1010), (930, 962, 1026, 1088, 994), (909, 910, 974, 1035, 973), (943, 944, 1008, 1061, 1007), (908, 907, 971, 1034, 972), (941, 943, 1007, 1060, 1005), (960, 928, 992, 1086, 1024), (907, 905, 969, 1033, 971), (942, 941, 1005, 1059, 1006), (905, 906, 970, 1032, 969), (939, 940, 1004, 1058, 1003), (904, 902, 966, 1031, 968), (937, 939, 1003, 1057, 1001), (914, 946, 1010, 1083, 978), (902, 903, 967, 1030, 966), (938, 937, 1001, 1056, 1002), (934, 936, 1000, 1055, 998), (944, 912, 976, 1081, 1008), (910, 942, 1006, 1107, 974), (935, 934, 998, 1054, 999), (903, 933, 997, 1053, 967), (926, 958, 1022, 1079, 990), (844, 845, 941, 942), (845, 846, 943, 941), (753, 752, 914, 913), (748, 844, 942, 910), (847, 751, 912, 944), (846, 847, 944, 943), (754, 753, 913, 915), (755, 754, 915, 916), (752, 848, 946, 914), (848, 849, 945, 946), (849, 850, 947, 945), (757, 756, 918, 917), (850, 851, 948, 947), (758, 757, 917, 919), (863, 767, 928, 960), (759, 758, 919, 920), (852, 853, 949, 950), (768, 864, 962, 930), (853, 854, 951, 949), (761, 760, 922, 921), (851, 755, 916, 948), (854, 855, 952, 951), (762, 761, 921, 923), (763, 762, 923, 924), (856, 857, 953, 954), (857, 858, 955, 953), (765, 764, 926, 925), (756, 852, 950, 918), (858, 859, 956, 955), (766, 765, 925, 927), (839, 743, 904, 936), (767, 766, 927, 928), (860, 861, 957, 958), (742, 741, 903, 902), (861, 862, 959, 957), (769, 768, 930, 929), (743, 742, 902, 904), (744, 840, 938, 906), (862, 863, 960, 959), (770, 769, 929, 931), (1133, 1080, 1007, 1061), (1132, 1079, 1022, 1071), (1131, 1082, 1021, 1072), (1130, 1083, 1010, 1062), (1129, 1084, 1023, 1073), (1128, 1085, 1009, 1063), (1127, 1087, 1011, 1064), (1126, 1090, 999, 1054), (1125, 1088, 1026, 1074), (1124, 1091, 998, 1055), (1123, 1092, 1025, 1075), (1122, 1093, 1014, 1065), (1121, 1095, 1027, 1076), (1120, 1096, 1013, 1066), (1119, 1097, 1002, 1056), (1118, 1099, 1015, 1067), (1117, 1100, 1001, 1057), (1116, 1101, 1029, 1077), (1115, 1103, 1003, 1058), (1114, 1104, 1018, 1068), (1113, 1106, 1017, 1069), (1112, 1107, 1006, 1059), (1111, 1108, 1019, 1070), (1110, 1109, 1005, 1060), (945, 947, 1011, 1063, 1009), (912, 911, 975, 1037, 976), (947, 948, 1012, 1064, 1011), (913, 914, 978, 1038, 977), (950, 949, 1013, 1065, 1014), (915, 913, 977, 1039, 979), (949, 951, 1015, 1066, 1013), (916, 915, 979, 1040, 980), (918, 950, 1014, 1093, 982), (951, 952, 1016, 1067, 1015), (917, 918, 982, 1041, 981), (936, 904, 968, 1094, 1000), (954, 953, 1017, 1068, 1018), (919, 917, 981, 1042, 983), (953, 955, 1019, 1069, 1017), (920, 919, 983, 1043, 984), (955, 956, 1020, 1070, 1019), (921, 922, 986, 1044, 985), (906, 938, 1002, 1097, 970), (958, 957, 1021, 1071, 1022), (923, 921, 985, 1045, 987), (964, 932, 996, 1098, 1028), (957, 959, 1023, 1072, 1021), (924, 923, 987, 1046, 988), (959, 960, 1024, 1073, 1023), (925, 926, 990, 1047, 989), (962, 961, 1025, 1074, 1026), (927, 925, 989, 1048, 991), (933, 965, 1029, 1101, 997), (961, 963, 1027, 1075, 1025), (928, 927, 991, 1049, 992), (952, 920, 984, 1102, 1016), (963, 964, 1028, 1076, 1027), (929, 930, 994, 1050, 993), (965, 935, 999, 1077, 1029), (931, 929, 993, 1051, 995), (922, 954, 1018, 1104, 986), (956, 924, 988, 1078, 1020), (932, 931, 995, 1052, 996), (940, 908, 972, 1105, 1004), (1080, 1110, 1060, 1007), (975, 1036, 1110, 1080), (1036, 973, 1109, 1110), (1078, 1111, 1070, 1020), (988, 1046, 1111, 1078), (1046, 987, 1108, 1111), (1109, 1112, 1059, 1005), (973, 1035, 1112, 1109), (1035, 974, 1107, 1112), (1108, 1113, 1069, 1019), (987, 1045, 1113, 1108), (1045, 985, 1106, 1113), (1106, 1114, 1068, 1017), (985, 1044, 1114, 1106), (1044, 986, 1104, 1114), (1105, 1115, 1058, 1004), (972, 1034, 1115, 1105), (1034, 971, 1103, 1115), (1090, 1116, 1077, 999), (967, 1053, 1116, 1090), (1053, 997, 1101, 1116), (1103, 1117, 1057, 1003), (971, 1033, 1117, 1103), (1033, 969, 1100, 1117), (1102, 1118, 1067, 1016), (984, 1043, 1118, 1102), (1043, 983, 1099, 1118), (1100, 1119, 1056, 1001), (969, 1032, 1119, 1100), (1032, 970, 1097, 1119), (1099, 1120, 1066, 1015), (983, 1042, 1120, 1099), (1042, 981, 1096, 1120), (1098, 1121, 1076, 1028), (996, 1052, 1121, 1098), (1052, 995, 1095, 1121), (1096, 1122, 1065, 1013), (981, 1041, 1122, 1096), (1041, 982, 1093, 1122), (1095, 1123, 1075, 1027), (995, 1051, 1123, 1095), (1051, 993, 1092, 1123), (1094, 1124, 1055, 1000), (968, 1031, 1124, 1094), (1031, 966, 1091, 1124), (1092, 1125, 1074, 1025), (993, 1050, 1125, 1092), (1050, 994, 1088, 1125), (1091, 1126, 1054, 998), (966, 1030, 1126, 1091), (1030, 967, 1090, 1126), (1089, 1127, 1064, 1012), (980, 1040, 1127, 1089), (1040, 979, 1087, 1127), (1087, 1128, 1063, 1011), (979, 1039, 1128, 1087), (1039, 977, 1085, 1128), (1086, 1129, 1073, 1024), (992, 1049, 1129, 1086), (1049, 991, 1084, 1129), (1085, 1130, 1062, 1009), (977, 1038, 1130, 1085), (1038, 978, 1083, 1130), (1084, 1131, 1072, 1023), (991, 1048, 1131, 1084), (1048, 989, 1082, 1131), (1082, 1132, 1071, 1021), (989, 1047, 1132, 1082), (1047, 990, 1079, 1132), (1081, 1133, 1061, 1008), (976, 1037, 1133, 1081), (1037, 975, 1080, 1133)])
me_circle_002.polygons.foreach_set('use_smooth', [True] * 1007)
me_circle_002.polygons.foreach_set('material_index', [3, 5, 5, 5, 5, 5, 5, 5, 5, 5, 5, 5, 5, 5, 5, 5, 5, 5, 5, 5, 5, 5, 5, 5, 5, 5, 5, 5, 5, 5, 5, 5, 5, 5, 4, 5, 5, 5, 5, 5, 5, 5, 5, 5, 5, 5, 5, 5, 5, 5, 5, 5, 5, 5, 5, 5, 5, 5, 5, 5, 5, 5, 5, 5, 5, 5, 5, 3, 3, 3, 3, 3, 3, 3, 3, 3, 3, 3, 3, 3, 3, 3, 3, 3, 3, 3, 3, 3, 3, 3, 3, 3, 3, 3, 3, 3, 3, 3, 5, 5, 5, 5, 5, 5, 5, 5, 5, 5, 5, 5, 5, 5, 5, 5, 5, 5, 5, 5, 5, 5, 5, 5, 5, 5, 5, 5, 5, 5, 5, 5, 5, 5, 5, 5, 5, 5, 5, 5, 5, 5, 5, 5, 5, 5, 5, 5, 5, 5, 5, 5, 5, 5, 5, 5, 5, 5, 5, 5, 5, 5, 5, 5, 5, 5, 5, 5, 5, 5, 5, 5, 5, 5, 5, 5, 5, 5, 5, 5, 5, 5, 5, 5, 5, 5, 5, 5, 5, 5, 5, 5, 5, 5, 5, 5, 5, 5, 5, 5, 5, 5, 5, 5, 5, 5, 5, 5, 5, 5, 5, 5, 5, 5, 5, 5, 5, 5, 5, 5, 5, 5, 5, 5, 5, 5, 5, 5, 5, 5, 5, 5, 5, 5, 5, 5, 5, 5, 5, 5, 5, 5, 5, 5, 5, 5, 5, 5, 5, 5, 5, 5, 5, 5, 5, 5, 5, 5, 5, 5, 4, 4, 4, 4, 4, 4, 4, 4, 4, 4, 4, 4, 4, 4, 4, 4, 4, 4, 4, 4, 4, 4, 4, 4, 4, 4, 4, 4, 4, 4, 4, 4, 4, 4, 4, 4, 4, 4, 4, 4, 4, 4, 4, 4, 4, 4, 4, 4, 4, 4, 4, 4, 4, 4, 4, 4, 4, 4, 4, 4, 4, 4, 4, 4, 5, 5, 5, 5, 5, 5, 5, 5, 5, 5, 5, 5, 5, 5, 5, 5, 5, 5, 5, 5, 5, 5, 5, 5, 5, 5, 5, 5, 5, 5, 5, 5, 5, 5, 5, 5, 5, 5, 5, 5, 5, 5, 5, 5, 5, 5, 5, 5, 5, 5, 5, 5, 5, 5, 5, 5, 5, 5, 5, 5, 5, 5, 5, 5, 7, 7, 7, 7, 7, 7, 7, 7, 7, 7, 7, 7, 7, 7, 7, 8, 7, 7, 7, 8, 7, 7, 7, 7, 7, 7, 7, 7, 7, 7, 7, 7, 7, 7, 7, 7, 7, 7, 7, 7, 7, 7, 7, 7, 7, 7, 7, 7, 7, 7, 7, 7, 7, 7, 8, 7, 7, 8, 7, 7, 7, 7, 7, 7, 7, 7, 7, 7, 7, 7, 8, 8, 7, 7, 7, 7, 7, 7, 7, 7, 7, 9, 8, 8, 9, 7, 7, 7, 8, 8, 6, 6, 6, 6, 6, 6, 6, 6, 6, 6, 6, 6, 6, 6, 6, 6, 6, 6, 6, 6, 6, 6, 6, 6, 6, 6, 6, 6, 6, 6, 6, 6, 7, 7, 7, 7, 7, 7, 7, 7, 7, 7, 8, 7, 7, 7, 8, 8, 7, 7, 8, 7, 7, 7, 7, 7, 7, 7, 7, 7, 7, 7, 7, 7, 7, 7, 7, 8, 7, 7, 7, 8, 10, 10, 10, 10, 10, 10, 10, 10, 10, 10, 10, 10, 10, 10, 10, 10, 10, 10, 10, 10, 10, 10, 10, 10, 10, 10, 10, 10, 10, 10, 10, 10, 10, 10, 10, 10, 10, 10, 10, 10, 10, 10, 10, 10, 10, 10, 10, 10, 10, 10, 10, 10, 10, 10, 10, 10, 10, 10, 10, 10, 10, 10, 10, 10, 10, 10, 10, 10, 10, 10, 10, 10, 10, 10, 10, 10, 10, 10, 10, 10, 10, 10, 10, 10, 10, 10, 10, 10, 10, 10, 10, 10, 10, 10, 10, 10, 10, 10, 1, 0, 0, 0, 0, 0, 0, 0, 0, 0, 0, 0, 0, 0, 0, 0, 0, 0, 0, 0, 0, 0, 0, 0, 0, 0, 0, 0, 0, 0, 0, 0, 0, 0, 0, 0, 0, 0, 0, 0, 0, 0, 0, 0, 0, 0, 0, 0, 0, 0, 0, 0, 0, 0, 0, 0, 0, 0, 0, 0, 0, 0, 0, 0, 0, 0, 0, 1, 1, 1, 0, 1, 1, 0, 1, 0, 0, 0, 1, 0, 1, 0, 1, 0, 1, 0, 1, 0, 0, 0, 1, 0, 0, 1, 0, 0, 0, 1, 0, 0, 0, 0, 0, 0, 0, 0, 0, 0, 0, 0, 0, 0, 0, 0, 0, 0, 0, 0, 0, 0, 0, 0, 0, 0, 0, 0, 0, 0, 0, 0, 0, 0, 0, 0, 0, 0, 0, 0, 0, 0, 0, 0, 0, 0, 0, 0, 0, 0, 0, 0, 0, 0, 0, 0, 0, 0, 0, 0, 0, 0, 0, 1, 0, 2, 1, 2, 2, 2, 0, 1, 0, 2, 2, 2, 2, 0, 1, 0, 2, 2, 1, 1, 0, 2, 1, 0, 0, 0, 1, 1, 0, 0, 0, 1, 0, 0, 0, 0, 0, 1, 0, 0, 1, 0, 0, 1, 0, 0, 0, 0, 0, 0, 1, 0, 0, 1, 0, 0, 0, 0, 0, 0, 1, 0, 0, 1, 1, 1, 1, 1, 1, 1, 1, 1, 1, 1, 1, 1, 1, 1, 1, 1, 1, 1, 1, 1, 1, 1, 1, 0, 2, 2, 2, 2, 0, 0, 2, 1, 2, 2, 1, 2, 0, 0, 2, 2, 2, 1, 2, 0, 1, 0, 2, 2, 2, 2, 0, 1, 0, 2, 1, 2, 2, 2, 0, 1, 1, 2, 1, 1, 1, 1, 1, 1, 1, 1, 1, 1, 1, 1, 1, 1, 1, 1, 1, 1, 1, 1, 1, 1, 1, 1, 1, 1, 1, 1, 1, 1, 1, 1, 1, 1, 1, 1, 1, 1, 1, 1, 1, 1, 1, 1, 1, 1, 1, 1, 1, 1, 1, 1, 1, 1, 1, 1, 1, 1, 1, 1, 1, 1, 1, 1, 1, 1, 1, 1, 1, 1, 1, 1, 1])
_k = set([(0, 1), (0, 31), (0, 33), (0, 97), (1, 2), (1, 32), (1, 96), (2, 3), (2, 34), (2, 98), (3, 4), (3, 35), (3, 99), (4, 5), (4, 36), (4, 100), (5, 6), (5, 37), (5, 101), (6, 7), (6, 38), (6, 102), (7, 8), (7, 39), (7, 103), (8, 9), (8, 40), (8, 104), (9, 10), (9, 41), (9, 105), (10, 11), (10, 42), (10, 106), (11, 12), (11, 43), (11, 107), (12, 13), (12, 44), (12, 108), (13, 14), (13, 45), (13, 109), (14, 15), (14, 46), (14, 110), (15, 16), (15, 47), (15, 111), (16, 17), (16, 48), (16, 112), (17, 18), (17, 49), (17, 113), (18, 19), (18, 50), (18, 114), (19, 20), (19, 51), (19, 115), (20, 21), (20, 52), (20, 116), (21, 22), (21, 53), (21, 117), (22, 23), (22, 54), (22, 118), (23, 24), (23, 55), (23, 119), (24, 25), (24, 56), (24, 120), (25, 26), (25, 57), (25, 121), (26, 27), (26, 58), (26, 122), (27, 28), (27, 59), (27, 123), (28, 29), (28, 60), (28, 124), (29, 30), (29, 61), (29, 125), (30, 31), (30, 62), (30, 126), (31, 63), (31, 127), (32, 33), (32, 34), (32, 64), (33, 63), (33, 65), (34, 35), (34, 66), (35, 36), (35, 67), (36, 37), (36, 68), (37, 38), (37, 69), (38, 39), (38, 70), (39, 40), (39, 71), (40, 41), (40, 72), (41, 42), (41, 73), (42, 43), (42, 74), (43, 44), (43, 75), (44, 45), (44, 76), (45, 46), (45, 77), (46, 47), (46, 78), (47, 48), (47, 79), (48, 49), (48, 80), (49, 50), (49, 81), (50, 51), (50, 82), (51, 52), (51, 83), (52, 53), (52, 84), (53, 54), (53, 85), (54, 55), (54, 86), (55, 56), (55, 87), (56, 57), (56, 88), (57, 58), (57, 89), (58, 59), (58, 90), (59, 60), (59, 91), (60, 61), (60, 92), (61, 62), (61, 93), (62, 63), (62, 94), (63, 95), (64, 65), (64, 66), (65, 95), (66, 67), (67, 68), (68, 69), (69, 70), (70, 71), (71, 72), (72, 73), (73, 74), (74, 75), (75, 76), (76, 77), (77, 78), (78, 79), (79, 80), (80, 81), (81, 82), (82, 83), (83, 84), (84, 85), (85, 86), (86, 87), (87, 88), (88, 89), (89, 90), (90, 91), (91, 92), (92, 93), (93, 94), (94, 95), (96, 192), (96, 193), (96, 269), (97, 192), (97, 223), (97, 268), (98, 193), (98, 194), (98, 272), (99, 194), (99, 195), (99, 275), (100, 195), (100, 196), (100, 278), (101, 196), (101, 197), (101, 281), (102, 197), (102, 198), (102, 283), (103, 198), (103, 199), (103, 285), (104, 199), (104, 200), (104, 287), (105, 200), (105, 201), (105, 258), (106, 201), (106, 202), (106, 259), (107, 202), (107, 203), (107, 261), (108, 203), (108, 204), (108, 263), (109, 204), (109, 205), (109, 265), (110, 205), (110, 206), (110, 267), (111, 206), (111, 207), (111, 271), (112, 207), (112, 208), (112, 274), (113, 208), (113, 209), (113, 277), (114, 209), (114, 210), (114, 280), (115, 210), (115, 211), (115, 282), (116, 211), (116, 212), (116, 284), (117, 212), (117, 213), (117, 286), (118, 213), (118, 214), (118, 256), (119, 214), (119, 215), (119, 257), (120, 215), (120, 216), (120, 260), (121, 216), (121, 217), (121, 262), (122, 217), (122, 218), (122, 264), (123, 218), (123, 219), (123, 266), (124, 219), (124, 220), (124, 270), (125, 220), (125, 221), (125, 273), (126, 221), (126, 222), (126, 276), (127, 222), (127, 223), (127, 279), (128, 160), (128, 224), (128, 225), (128, 323), (129, 161), (129, 224), (129, 255), (129, 321), (130, 162), (130, 225), (130, 226), (130, 325), (131, 163), (131, 226), (131, 227), (131, 327), (132, 164), (132, 227), (132, 228), (132, 329), (133, 165), (133, 228), (133, 229), (133, 331), (134, 166), (134, 229), (134, 230), (134, 333), (135, 167), (135, 230), (135, 231), (135, 335), (136, 168), (136, 231), (136, 232), (136, 337), (137, 169), (137, 232), (137, 233), (137, 339), (138, 170), (138, 233), (138, 234), (138, 341), (139, 171), (139, 234), (139, 235), (139, 343), (140, 172), (140, 235), (140, 236), (140, 345), (141, 173), (141, 236), (141, 237), (141, 347), (142, 174), (142, 237), (142, 238), (142, 349), (143, 175), (143, 238), (143, 239), (143, 351), (144, 176), (144, 239), (144, 240), (144, 353), (145, 177), (145, 240), (145, 241), (145, 355), (146, 178), (146, 241), (146, 242), (146, 357), (147, 179), (147, 242), (147, 243), (147, 359), (148, 180), (148, 243), (148, 244), (148, 361), (149, 181), (149, 244), (149, 245), (149, 363), (150, 182), (150, 245), (150, 246), (150, 365), (151, 183), (151, 246), (151, 247), (151, 367), (152, 184), (152, 247), (152, 248), (152, 369), (153, 185), (153, 248), (153, 249), (153, 371), (154, 186), (154, 249), (154, 250), (154, 373), (155, 187), (155, 250), (155, 251), (155, 375), (156, 188), (156, 251), (156, 252), (156, 377), (157, 189), (157, 252), (157, 253), (157, 379), (158, 190), (158, 253), (158, 254), (158, 381), (159, 191), (159, 254), (159, 255), (159, 383), (160, 161), (160, 162), (161, 191), (162, 163), (163, 164), (164, 165), (165, 166), (166, 167), (167, 168), (168, 169), (169, 170), (170, 171), (171, 172), (172, 173), (173, 174), (174, 175), (175, 176), (176, 177), (177, 178), (178, 179), (179, 180), (180, 181), (181, 182), (182, 183), (183, 184), (184, 185), (185, 186), (186, 187), (187, 188), (188, 189), (189, 190), (190, 191), (192, 309), (193, 306), (194, 303), (195, 300), (196, 297), (197, 294), (198, 292), (199, 290), (200, 288), (201, 318), (202, 316), (203, 314), (204, 312), (205, 310), (206, 307), (207, 304), (208, 301), (209, 298), (210, 295), (211, 293), (212, 291), (213, 289), (214, 319), (215, 317), (216, 315), (217, 313), (218, 311), (219, 308), (220, 305), (221, 302), (222, 299), (223, 296), (224, 320), (225, 322), (226, 324), (227, 326), (228, 328), (229, 330), (230, 332), (231, 334), (232, 336), (233, 338), (234, 340), (235, 342), (236, 344), (237, 346), (238, 348), (239, 350), (240, 352), (241, 354), (242, 356), (243, 358), (244, 360), (245, 362), (246, 364), (247, 366), (248, 368), (249, 370), (250, 372), (251, 374), (252, 376), (253, 378), (254, 380), (255, 382), (256, 289), (256, 319), (256, 384), (257, 317), (257, 319), (257, 387), (258, 288), (258, 318), (258, 385), (259, 316), (259, 318), (259, 388), (260, 315), (260, 317), (260, 389), (261, 314), (261, 316), (261, 390), (262, 313), (262, 315), (262, 391), (263, 312), (263, 314), (263, 392), (264, 311), (264, 313), (264, 393), (265, 310), (265, 312), (265, 394), (266, 308), (266, 311), (266, 395), (267, 307), (267, 310), (267, 396), (268, 296), (268, 309), (268, 386), (269, 306), (269, 309), (269, 397), (270, 305), (270, 308), (270, 398), (271, 304), (271, 307), (271, 399), (272, 303), (272, 306), (272, 400), (273, 302), (273, 305), (273, 401), (274, 301), (274, 304), (274, 402), (275, 300), (275, 303), (275, 403), (276, 299), (276, 302), (276, 404), (277, 298), (277, 301), (277, 405), (278, 297), (278, 300), (278, 406), (279, 296), (279, 299), (279, 407), (280, 295), (280, 298), (280, 408), (281, 294), (281, 297), (281, 409), (282, 293), (282, 295), (282, 410), (283, 292), (283, 294), (283, 411), (284, 291), (284, 293), (284, 412), (285, 290), (285, 292), (285, 413), (286, 289), (286, 291), (286, 414), (287, 288), (287, 290), (287, 415), (288, 416), (289, 417), (290, 418), (291, 419), (292, 420), (293, 421), (294, 422), (295, 423), (296, 424), (297, 425), (298, 426), (299, 427), (300, 428), (301, 429), (302, 430), (303, 431), (304, 432), (305, 433), (306, 434), (307, 435), (308, 436), (309, 437), (310, 438), (311, 439), (312, 440), (313, 441), (314, 442), (315, 443), (316, 444), (317, 445), (318, 446), (319, 447), (320, 321), (320, 323), (320, 437), (321, 382), (321, 386), (322, 323), (322, 325), (322, 434), (323, 397), (324, 325), (324, 327), (324, 431), (325, 400), (326, 327), (326, 329), (326, 428), (327, 403), (328, 329), (328, 331), (328, 425), (329, 406), (330, 331), (330, 333), (330, 422), (331, 409), (332, 333), (332, 335), (332, 420), (333, 411), (334, 335), (334, 337), (334, 418), (335, 413), (336, 337), (336, 339), (336, 416), (337, 415), (338, 339), (338, 341), (338, 446), (339, 385), (340, 341), (340, 343), (340, 444), (341, 388), (342, 343), (342, 345), (342, 442), (343, 390), (344, 345), (344, 347), (344, 440), (345, 392), (346, 347), (346, 349), (346, 438), (347, 394), (348, 349), (348, 351), (348, 435), (349, 396), (350, 351), (350, 353), (350, 432), (351, 399), (352, 353), (352, 355), (352, 429), (353, 402), (354, 355), (354, 357), (354, 426), (355, 405), (356, 357), (356, 359), (356, 423), (357, 408), (358, 359), (358, 361), (358, 421), (359, 410), (360, 361), (360, 363), (360, 419), (361, 412), (362, 363), (362, 365), (362, 417), (363, 414), (364, 365), (364, 367), (364, 447), (365, 384), (366, 367), (366, 369), (366, 445), (367, 387), (368, 369), (368, 371), (368, 443), (369, 389), (370, 371), (370, 373), (370, 441), (371, 391), (372, 373), (372, 375), (372, 439), (373, 393), (374, 375), (374, 377), (374, 436), (375, 395), (376, 377), (376, 379), (376, 433), (377, 398), (378, 379), (378, 381), (378, 430), (379, 401), (380, 381), (380, 383), (380, 427), (381, 404), (382, 383), (382, 424), (383, 407), (384, 417), (384, 447), (385, 416), (385, 446), (386, 424), (386, 437), (387, 445), (387, 447), (388, 444), (388, 446), (389, 443), (389, 445), (390, 442), (390, 444), (391, 441), (391, 443), (392, 440), (392, 442), (393, 439), (393, 441), (394, 438), (394, 440), (395, 436), (395, 439), (396, 435), (396, 438), (397, 434), (397, 437), (398, 433), (398, 436), (399, 432), (399, 435), (400, 431), (400, 434), (401, 430), (401, 433), (402, 429), (402, 432), (403, 428), (403, 431), (404, 427), (404, 430), (405, 426), (405, 429), (406, 425), (406, 428), (407, 424), (407, 427), (408, 423), (408, 426), (409, 422), (409, 425), (410, 421), (410, 423), (411, 420), (411, 422), (412, 419), (412, 421), (413, 418), (413, 420), (414, 417), (414, 419), (415, 416), (415, 418), (448, 456), (448, 501), (448, 503), (448, 588), (449, 458), (449, 485), (449, 488), (449, 542), (450, 451), (450, 456), (450, 459), (451, 458), (451, 460), (452, 461), (452, 486), (452, 487), (452, 544), (453, 462), (453, 502), (453, 504), (453, 589), (454, 455), (454, 459), (454, 461), (455, 460), (455, 462), (456, 457), (456, 458), (456, 467), (457, 458), (457, 489), (457, 497), (457, 548), (458, 466), (459, 460), (459, 467), (460, 466), (461, 462), (461, 463), (461, 467), (462, 463), (462, 466), (463, 490), (463, 498), (463, 550), (464, 467), (464, 491), (464, 495), (464, 499), (465, 466), (465, 492), (465, 500), (465, 508), (468, 494), (468, 496), (468, 505), (468, 507), (469, 485), (469, 497), (469, 553), (470, 486), (470, 498), (470, 555), (471, 487), (471, 499), (471, 515), (471, 557), (472, 488), (472, 500), (472, 524), (472, 559), (473, 489), (473, 501), (473, 561), (474, 490), (474, 502), (474, 563), (475, 491), (475, 503), (475, 519), (475, 577), (476, 492), (476, 504), (476, 512), (476, 585), (477, 493), (477, 520), (477, 523), (477, 565), (478, 506), (478, 511), (478, 516), (478, 567), (479, 495), (479, 507), (479, 513), (479, 518), (480, 496), (480, 508), (480, 509), (480, 522), (481, 510), (481, 511), (481, 512), (481, 569), (482, 514), (482, 515), (482, 516), (482, 572), (483, 517), (483, 519), (483, 520), (483, 575), (484, 521), (484, 523), (484, 524), (484, 581), (485, 497), (485, 541), (486, 498), (486, 543), (487, 499), (487, 532), (487, 545), (488, 500), (488, 540), (488, 546), (489, 501), (489, 547), (490, 502), (490, 549), (491, 503), (491, 529), (491, 584), (492, 504), (492, 537), (492, 586), (493, 527), (493, 539), (493, 551), (494, 536), (494, 538), (494, 587), (495, 529), (495, 533), (496, 526), (496, 536), (497, 552), (498, 554), (499, 533), (499, 556), (500, 525), (500, 558), (501, 560), (502, 562), (503, 530), (503, 590), (504, 534), (504, 591), (505, 526), (505, 528), (505, 564), (506, 531), (506, 535), (506, 592), (507, 528), (507, 538), (508, 525), (508, 537), (509, 536), (509, 537), (509, 593), (510, 534), (510, 535), (510, 594), (511, 535), (511, 566), (512, 534), (512, 568), (513, 533), (513, 538), (513, 595), (514, 531), (514, 532), (514, 596), (515, 532), (515, 570), (516, 531), (516, 571), (517, 530), (517, 539), (517, 573), (518, 528), (518, 529), (518, 574), (519, 530), (519, 576), (520, 539), (520, 578), (521, 527), (521, 540), (521, 579), (522, 525), (522, 526), (522, 580), (523, 527), (523, 582), (524, 540), (524, 583), (525, 597), (526, 598), (527, 599), (528, 600), (529, 601), (530, 602), (531, 603), (532, 604), (533, 605), (534, 606), (535, 607), (536, 608), (537, 609), (538, 610), (539, 611), (540, 612), (541, 542), (541, 553), (541, 612), (542, 546), (543, 544), (543, 555), (543, 604), (544, 545), (545, 604), (546, 612), (547, 548), (547, 561), (547, 611), (548, 551), (548, 552), (549, 550), (549, 563), (549, 607), (550, 554), (550, 592), (551, 599), (551, 611), (552, 553), (552, 599), (553, 579), (554, 555), (554, 603), (555, 596), (556, 557), (556, 605), (557, 570), (558, 559), (558, 597), (559, 583), (560, 561), (560, 588), (560, 602), (561, 573), (562, 563), (562, 589), (562, 606), (563, 594), (564, 565), (564, 598), (564, 600), (565, 578), (565, 582), (566, 567), (566, 569), (566, 608), (567, 571), (567, 587), (568, 569), (568, 585), (568, 609), (569, 593), (570, 572), (570, 605), (571, 572), (571, 610), (572, 595), (573, 602), (573, 611), (574, 575), (574, 600), (574, 601), (575, 576), (575, 578), (576, 577), (576, 601), (577, 584), (578, 600), (579, 599), (579, 612), (580, 581), (580, 597), (580, 598), (581, 582), (581, 583), (582, 598), (583, 597), (584, 601), (585, 586), (586, 609), (587, 608), (587, 610), (588, 590), (589, 591), (590, 602), (591, 606), (592, 603), (592, 607), (593, 608), (593, 609), (594, 606), (594, 607), (595, 605), (595, 610), (596, 603), (596, 604), (613, 614), (613, 644), (613, 646), (613, 710), (614, 615), (614, 645), (614, 709), (615, 616), (615, 647), (615, 711), (616, 617), (616, 648), (616, 712), (617, 618), (617, 649), (617, 713), (618, 619), (618, 650), (618, 714), (619, 620), (619, 651), (619, 715), (620, 621), (620, 652), (620, 716), (621, 622), (621, 653), (621, 717), (622, 623), (622, 654), (622, 718), (623, 624), (623, 655), (623, 719), (624, 625), (624, 656), (624, 720), (625, 626), (625, 657), (625, 721), (626, 627), (626, 658), (626, 722), (627, 628), (627, 659), (627, 723), (628, 629), (628, 660), (628, 724), (629, 630), (629, 661), (629, 725), (630, 631), (630, 662), (630, 726), (631, 632), (631, 663), (631, 727), (632, 633), (632, 664), (632, 728), (633, 634), (633, 665), (633, 729), (634, 635), (634, 666), (634, 730), (635, 636), (635, 667), (635, 731), (636, 637), (636, 668), (636, 732), (637, 638), (637, 669), (637, 733), (638, 639), (638, 670), (638, 734), (639, 640), (639, 671), (639, 735), (640, 641), (640, 672), (640, 736), (641, 642), (641, 673), (641, 737), (642, 643), (642, 674), (642, 738), (643, 644), (643, 675), (643, 739), (644, 676), (644, 740), (645, 646), (645, 647), (645, 677), (646, 676), (646, 678), (647, 648), (647, 679), (648, 649), (648, 680), (649, 650), (649, 681), (650, 651), (650, 682), (651, 652), (651, 683), (652, 653), (652, 684), (653, 654), (653, 685), (654, 655), (654, 686), (655, 656), (655, 687), (656, 657), (656, 688), (657, 658), (657, 689), (658, 659), (658, 690), (659, 660), (659, 691), (660, 661), (660, 692), (661, 662), (661, 693), (662, 663), (662, 694), (663, 664), (663, 695), (664, 665), (664, 696), (665, 666), (665, 697), (666, 667), (666, 698), (667, 668), (667, 699), (668, 669), (668, 700), (669, 670), (669, 701), (670, 671), (670, 702), (671, 672), (671, 703), (672, 673), (672, 704), (673, 674), (673, 705), (674, 675), (674, 706), (675, 676), (675, 707), (676, 708), (677, 678), (677, 679), (678, 708), (679, 680), (680, 681), (681, 682), (682, 683), (683, 684), (684, 685), (685, 686), (686, 687), (687, 688), (688, 689), (689, 690), (690, 691), (691, 692), (692, 693), (693, 694), (694, 695), (695, 696), (696, 697), (697, 698), (698, 699), (699, 700), (700, 701), (701, 702), (702, 703), (703, 704), (704, 705), (705, 706), (706, 707), (707, 708), (709, 710), (709, 711), (710, 740), (711, 712), (712, 713), (713, 714), (714, 715), (715, 716), (716, 717), (717, 718), (718, 719), (719, 720), (720, 721), (721, 722), (722, 723), (723, 724), (724, 725), (725, 726), (726, 727), (727, 728), (728, 729), (729, 730), (730, 731), (731, 732), (732, 733), (733, 734), (734, 735), (735, 736), (736, 737), (737, 738), (738, 739), (739, 740), (741, 742), (741, 772), (741, 774), (741, 903), (742, 743), (742, 773), (742, 902), (743, 744), (743, 775), (743, 839), (743, 904), (744, 745), (744, 776), (744, 840), (744, 906), (745, 746), (745, 777), (745, 905), (746, 747), (746, 778), (746, 907), (747, 748), (747, 779), (747, 843), (747, 908), (748, 749), (748, 780), (748, 844), (748, 910), (749, 750), (749, 781), (749, 909), (750, 751), (750, 782), (750, 911), (751, 752), (751, 783), (751, 847), (751, 912), (752, 753), (752, 784), (752, 848), (752, 914), (753, 754), (753, 785), (753, 913), (754, 755), (754, 786), (754, 915), (755, 756), (755, 787), (755, 851), (755, 916), (756, 757), (756, 788), (756, 852), (756, 918), (757, 758), (757, 789), (757, 917), (758, 759), (758, 790), (758, 919), (759, 760), (759, 791), (759, 855), (759, 920), (760, 761), (760, 792), (760, 856), (760, 922), (761, 762), (761, 793), (761, 921), (762, 763), (762, 794), (762, 923), (763, 764), (763, 795), (763, 859), (763, 924), (764, 765), (764, 796), (764, 860), (764, 926), (765, 766), (765, 797), (765, 925), (766, 767), (766, 798), (766, 927), (767, 768), (767, 799), (767, 863), (767, 928), (768, 769), (768, 800), (768, 864), (768, 930), (769, 770), (769, 801), (769, 929), (770, 771), (770, 802), (770, 931), (771, 772), (771, 803), (771, 867), (771, 932), (772, 804), (772, 868), (772, 933), (773, 774), (773, 775), (773, 805), (774, 804), (774, 806), (775, 776), (775, 807), (776, 777), (776, 808), (777, 778), (777, 809), (778, 779), (778, 810), (779, 780), (779, 811), (780, 781), (780, 812), (781, 782), (781, 813), (782, 783), (782, 814), (783, 784), (783, 815), (784, 785), (784, 816), (785, 786), (785, 817), (786, 787), (786, 818), (787, 788), (787, 819), (788, 789), (788, 820), (789, 790), (789, 821), (790, 791), (790, 822), (791, 792), (791, 823), (792, 793), (792, 824), (793, 794), (793, 825), (794, 795), (794, 826), (795, 796), (795, 827), (796, 797), (796, 828), (797, 798), (797, 829), (798, 799), (798, 830), (799, 800), (799, 831), (800, 801), (800, 832), (801, 802), (801, 833), (802, 803), (802, 834), (803, 804), (803, 835), (804, 836), (805, 806), (805, 807), (805, 869), (806, 836), (806, 870), (807, 808), (807, 871), (808, 809), (808, 872), (809, 810), (809, 873), (810, 811), (810, 874), (811, 812), (811, 875), (812, 813), (812, 876), (813, 814), (813, 877), (814, 815), (814, 878), (815, 816), (815, 879), (816, 817), (816, 880), (817, 818), (817, 881), (818, 819), (818, 882), (819, 820), (819, 883), (820, 821), (820, 884), (821, 822), (821, 885), (822, 823), (822, 886), (823, 824), (823, 887), (824, 825), (824, 888), (825, 826), (825, 889), (826, 827), (826, 890), (827, 828), (827, 891), (828, 829), (828, 892), (829, 830), (829, 893), (830, 831), (830, 894), (831, 832), (831, 895), (832, 833), (832, 896), (833, 834), (833, 897), (834, 835), (834, 898), (835, 836), (835, 899), (836, 900), (837, 838), (837, 839), (837, 934), (838, 868), (838, 935), (839, 840), (839, 936), (840, 841), (840, 938), (841, 842), (841, 937), (842, 843), (842, 939), (843, 844), (843, 940), (844, 845), (844, 942), (845, 846), (845, 941), (846, 847), (846, 943), (847, 848), (847, 944), (848, 849), (848, 946), (849, 850), (849, 945), (850, 851), (850, 947), (851, 852), (851, 948), (852, 853), (852, 950), (853, 854), (853, 949), (854, 855), (854, 951), (855, 856), (855, 952), (856, 857), (856, 954), (857, 858), (857, 953), (858, 859), (858, 955), (859, 860), (859, 956), (860, 861), (860, 958), (861, 862), (861, 957), (862, 863), (862, 959), (863, 864), (863, 960), (864, 865), (864, 962), (865, 866), (865, 961), (866, 867), (866, 963), (867, 868), (867, 964), (868, 965), (869, 870), (869, 871), (869, 901), (870, 900), (870, 901), (871, 872), (871, 901), (872, 873), (872, 901), (873, 874), (873, 901), (874, 875), (874, 901), (875, 876), (875, 901), (876, 877), (876, 901), (877, 878), (877, 901), (878, 879), (878, 901), (879, 880), (879, 901), (880, 881), (880, 901), (881, 882), (881, 901), (882, 883), (882, 901), (883, 884), (883, 901), (884, 885), (884, 901), (885, 886), (885, 901), (886, 887), (886, 901), (887, 888), (887, 901), (888, 889), (888, 901), (889, 890), (889, 901), (890, 891), (890, 901), (891, 892), (891, 901), (892, 893), (892, 901), (893, 894), (893, 901), (894, 895), (894, 901), (895, 896), (895, 901), (896, 897), (896, 901), (897, 898), (897, 901), (898, 899), (898, 901), (899, 900), (899, 901), (900, 901), (902, 903), (902, 904), (902, 966), (903, 933), (903, 967), (904, 936), (904, 968), (905, 906), (905, 907), (905, 969), (906, 938), (906, 970), (907, 908), (907, 971), (908, 940), (908, 972), (909, 910), (909, 911), (909, 973), (910, 942), (910, 974), (911, 912), (911, 975), (912, 944), (912, 976), (913, 914), (913, 915), (913, 977), (914, 946), (914, 978), (915, 916), (915, 979), (916, 948), (916, 980), (917, 918), (917, 919), (917, 981), (918, 950), (918, 982), (919, 920), (919, 983), (920, 952), (920, 984), (921, 922), (921, 923), (921, 985), (922, 954), (922, 986), (923, 924), (923, 987), (924, 956), (924, 988), (925, 926), (925, 927), (925, 989), (926, 958), (926, 990), (927, 928), (927, 991), (928, 960), (928, 992), (929, 930), (929, 931), (929, 993), (930, 962), (930, 994), (931, 932), (931, 995), (932, 964), (932, 996), (933, 965), (933, 997), (934, 935), (934, 936), (934, 998), (935, 965), (935, 999), (936, 1000), (937, 938), (937, 939), (937, 1001), (938, 1002), (939, 940), (939, 1003), (940, 1004), (941, 942), (941, 943), (941, 1005), (942, 1006), (943, 944), (943, 1007), (944, 1008), (945, 946), (945, 947), (945, 1009), (946, 1010), (947, 948), (947, 1011), (948, 1012), (949, 950), (949, 951), (949, 1013), (950, 1014), (951, 952), (951, 1015), (952, 1016), (953, 954), (953, 955), (953, 1017), (954, 1018), (955, 956), (955, 1019), (956, 1020), (957, 958), (957, 959), (957, 1021), (958, 1022), (959, 960), (959, 1023), (960, 1024), (961, 962), (961, 963), (961, 1025), (962, 1026), (963, 964), (963, 1027), (964, 1028), (965, 1029), (966, 1030), (966, 1031), (966, 1091), (967, 1030), (967, 1053), (967, 1090), (968, 1031), (968, 1094), (969, 1032), (969, 1033), (969, 1100), (970, 1032), (970, 1097), (971, 1033), (971, 1034), (971, 1103), (972, 1034), (972, 1105), (973, 1035), (973, 1036), (973, 1109), (974, 1035), (974, 1107), (975, 1036), (975, 1037), (975, 1080), (976, 1037), (976, 1081), (977, 1038), (977, 1039), (977, 1085), (978, 1038), (978, 1083), (979, 1039), (979, 1040), (979, 1087), (980, 1040), (980, 1089), (981, 1041), (981, 1042), (981, 1096), (982, 1041), (982, 1093), (983, 1042), (983, 1043), (983, 1099), (984, 1043), (984, 1102), (985, 1044), (985, 1045), (985, 1106), (986, 1044), (986, 1104), (987, 1045), (987, 1046), (987, 1108), (988, 1046), (988, 1078), (989, 1047), (989, 1048), (989, 1082), (990, 1047), (990, 1079), (991, 1048), (991, 1049), (991, 1084), (992, 1049), (992, 1086), (993, 1050), (993, 1051), (993, 1092), (994, 1050), (994, 1088), (995, 1051), (995, 1052), (995, 1095), (996, 1052), (996, 1098), (997, 1053), (997, 1101), (998, 1054), (998, 1055), (998, 1091), (999, 1054), (999, 1077), (999, 1090), (1000, 1055), (1000, 1094), (1001, 1056), (1001, 1057), (1001, 1100), (1002, 1056), (1002, 1097), (1003, 1057), (1003, 1058), (1003, 1103), (1004, 1058), (1004, 1105), (1005, 1059), (1005, 1060), (1005, 1109), (1006, 1059), (1006, 1107), (1007, 1060), (1007, 1061), (1007, 1080), (1008, 1061), (1008, 1081), (1009, 1062), (1009, 1063), (1009, 1085), (1010, 1062), (1010, 1083), (1011, 1063), (1011, 1064), (1011, 1087), (1012, 1064), (1012, 1089), (1013, 1065), (1013, 1066), (1013, 1096), (1014, 1065), (1014, 1093), (1015, 1066), (1015, 1067), (1015, 1099), (1016, 1067), (1016, 1102), (1017, 1068), (1017, 1069), (1017, 1106), (1018, 1068), (1018, 1104), (1019, 1069), (1019, 1070), (1019, 1108), (1020, 1070), (1020, 1078), (1021, 1071), (1021, 1072), (1021, 1082), (1022, 1071), (1022, 1079), (1023, 1072), (1023, 1073), (1023, 1084), (1024, 1073), (1024, 1086), (1025, 1074), (1025, 1075), (1025, 1092), (1026, 1074), (1026, 1088), (1027, 1075), (1027, 1076), (1027, 1095), (1028, 1076), (1028, 1098), (1029, 1077), (1029, 1101), (1030, 1126), (1031, 1124), (1032, 1119), (1033, 1117), (1034, 1115), (1035, 1112), (1036, 1110), (1037, 1133), (1038, 1130), (1039, 1128), (1040, 1127), (1041, 1122), (1042, 1120), (1043, 1118), (1044, 1114), (1045, 1113), (1046, 1111), (1047, 1132), (1048, 1131), (1049, 1129), (1050, 1125), (1051, 1123), (1052, 1121), (1053, 1116), (1054, 1126), (1055, 1124), (1056, 1119), (1057, 1117), (1058, 1115), (1059, 1112), (1060, 1110), (1061, 1133), (1062, 1130), (1063, 1128), (1064, 1127), (1065, 1122), (1066, 1120), (1067, 1118), (1068, 1114), (1069, 1113), (1070, 1111), (1071, 1132), (1072, 1131), (1073, 1129), (1074, 1125), (1075, 1123), (1076, 1121), (1077, 1116), (1078, 1111), (1079, 1132), (1080, 1110), (1080, 1133), (1081, 1133), (1082, 1131), (1082, 1132), (1083, 1130), (1084, 1129), (1084, 1131), (1085, 1128), (1085, 1130), (1086, 1129), (1087, 1127), (1087, 1128), (1088, 1125), (1089, 1127), (1090, 1116), (1090, 1126), (1091, 1124), (1091, 1126), (1092, 1123), (1092, 1125), (1093, 1122), (1094, 1124), (1095, 1121), (1095, 1123), (1096, 1120), (1096, 1122), (1097, 1119), (1098, 1121), (1099, 1118), (1099, 1120), (1100, 1117), (1100, 1119), (1101, 1116), (1102, 1118), (1103, 1115), (1103, 1117), (1104, 1114), (1105, 1115), (1106, 1113), (1106, 1114), (1107, 1112), (1108, 1111), (1108, 1113), (1109, 1110), (1109, 1112)])
me_circle_002.attributes.new('sharp_edge', 'BOOLEAN', 'EDGE').data.foreach_set('value', [ (min(e.vertices), max(e.vertices)) in _k for e in me_circle_002.edges])
me_circle_002.materials.append(mat_material_006)
me_circle_002.materials.append(mat_material_007)
me_circle_002.materials.append(mat_material_011)
me_circle_002.materials.append(mat_material)
me_circle_002.materials.append(mat_material_003)
me_circle_002.materials.append(mat_material_004)
me_circle_002.materials.append(mat_material_008)
me_circle_002.materials.append(mat_material_009)
me_circle_002.materials.append(mat_material_010)
me_circle_002.materials.append(mat_material_012)
me_circle_002.materials.append(mat_material_005)
me_circle_002.use_remesh_preserve_volume = False
me_circle_002.use_remesh_preserve_attributes = False
me_circle_002.use_mirror_vertex_groups = False
me_circle_002.update()

# ---- objects
ob_cube_001 = bpy.data.objects.new('Cube.001', me_cube)
ob_spot = bpy.data.objects.new('Spot', light_spot)
ob_sun = bpy.data.objects.new('Sun', light_sun)
ob_lamp = bpy.data.objects.new('Lamp', light_lamp)
ob_camera = bpy.data.objects.new('Camera', cam_camera)
ob_circle_002 = bpy.data.objects.new('Circle.002', me_circle_002)

# ---- transforms, parenting, visibility, modifiers, constraints
ob_cube_001.location = (1.09, 1.66, -0.125)
ob_cube_001.lineart.crease_threshold = 0.0
ob_spot.location = (1.09, 1.64, 22.27)
ob_spot.lineart.crease_threshold = 0.0
ob_sun.location = (-0.6502, -3.633, 3.778)
ob_sun.lineart.crease_threshold = 0.0
ob_lamp.location = (4.076, 1.005, 5.904)
ob_lamp.rotation_euler = (0.6503, 0.05522, 1.866)
ob_lamp.lock_rotations_4d = False
ob_lamp.empty_display_type = 'ARROWS'
ob_lamp.color = (0.0, 0.0, 0.0, 0.0)
ob_lamp.lineart.crease_threshold = 0.0
ob_camera.location = (6.507, -7.386, 5.618)
ob_camera.rotation_euler = (1.109, 0.0, 0.8149)
ob_camera.lock_rotations_4d = False
ob_camera.empty_display_type = 'ARROWS'
ob_camera.color = (0.0, 0.0, 0.0, 0.0)
ob_camera.display_type = 'WIRE'
ob_camera.lineart.crease_threshold = 0.0
ob_circle_002.location = (0.0, -0.04324, -0.8968)
ob_circle_002.rotation_euler = (3.141, -0.002461, 0.1134)
ob_circle_002.scale = (0.5378, 0.5378, 0.5378)
ob_circle_002.lineart.crease_threshold = 0.0

# ---- collection membership
col_collection_1.objects.link(ob_cube_001)
col_collection_1.objects.link(ob_spot)
col_collection_1.objects.link(ob_sun)
col_collection_1.objects.link(ob_lamp)
col_collection_1.objects.link(ob_camera)
col_collection_1.objects.link(ob_circle_002)

# ---- scene / render settings (as saved in the file)
scene.camera = ob_camera
scene.frame_start = 1; scene.frame_end = 250; scene.frame_set(241)
scene.render.engine = 'BLENDER_EEVEE_NEXT'
scene.render.resolution_percentage = 50
scene.render.dither_intensity = 0.0
scene.cycles.use_denoising = False
scene.cycles.samples = 128
scene.cycles.sampling_pattern = 'TABULATED_SOBOL'
scene.cycles.light_sampling_threshold = 0.0
scene.cycles.use_adaptive_sampling = False
scene.cycles.use_light_tree = False
scene.cycles.blur_glossy = 0.0
scene.cycles.sample_clamp_indirect = 0.0
scene.view_settings.view_transform = 'Standard'
bpy.context.view_layer.update()
